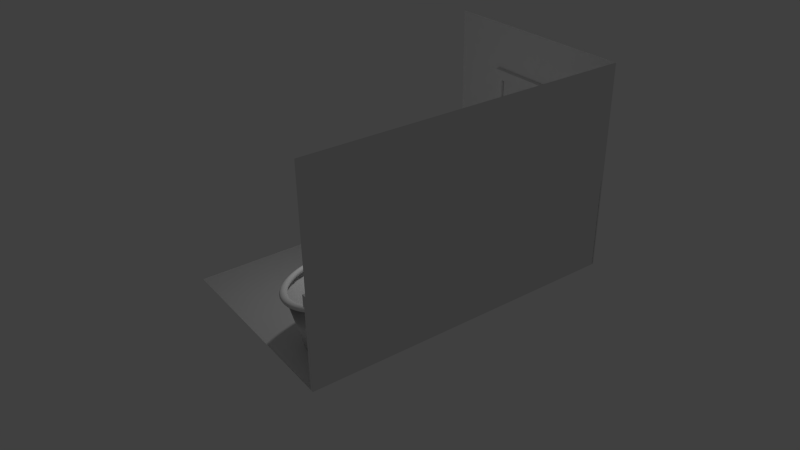 # Source: bathroom_e.blend  (saved by Blender 2.66.0; exported with 4.5.12 LTS)
import bpy
from mathutils import Matrix  # noqa: F401  (used for matrix-valued properties, if any)

bpy.ops.wm.read_factory_settings(use_empty=True)
scene = bpy.context.scene
scene.name = 'Scene'

# ---- collections
col_collection_1 = bpy.data.collections.new('Collection 1'); scene.collection.children.link(col_collection_1)
col_collection_1.hide_render = True
col_collection_1.hide_viewport = True
col_collection_2 = bpy.data.collections.new('Collection 2'); scene.collection.children.link(col_collection_2)
col_collection_3 = bpy.data.collections.new('Collection 3'); scene.collection.children.link(col_collection_3)
col_collection_4 = bpy.data.collections.new('Collection 4'); scene.collection.children.link(col_collection_4)
col_collection_4.hide_render = True
col_collection_4.hide_viewport = True
col_collection_6 = bpy.data.collections.new('Collection 6'); scene.collection.children.link(col_collection_6)
col_collection_11 = bpy.data.collections.new('Collection 11'); scene.collection.children.link(col_collection_11)
col_collection_12 = bpy.data.collections.new('Collection 12'); scene.collection.children.link(col_collection_12)
col_collection_12.hide_render = True
col_collection_12.hide_viewport = True
col_collection_20 = bpy.data.collections.new('Collection 20'); scene.collection.children.link(col_collection_20)

# ---- materials (node trees are filled in below, after node groups)
mat_painted_wall_w = bpy.data.materials.new('painted_wall_w')
mat_painted_wall_w.alpha_threshold = 0.0
mat_painted_wall_w.use_transparent_shadow = False
mat_painted_wall_w.roughness = 0.5
mat_painted_wall_w.line_color = (0.0, 0.0, 0.0, 1.0)
mat_wall_e = bpy.data.materials.new('wall_e')
mat_wall_e.alpha_threshold = 0.0
mat_wall_e.use_transparent_shadow = False
mat_wall_e.roughness = 0.5
mat_wall_e.specular_intensity = 0.0
mat_wall_e.line_color = (0.0, 0.0, 0.0, 1.0)
mat_pinated_wall_e = bpy.data.materials.new('pinated_wall_e')
mat_pinated_wall_e.alpha_threshold = 0.0
mat_pinated_wall_e.use_transparent_shadow = False
mat_pinated_wall_e.roughness = 0.5
mat_pinated_wall_e.line_color = (0.0, 0.0, 0.0, 1.0)
mat_wall_w = bpy.data.materials.new('wall_w')
mat_wall_w.alpha_threshold = 0.0
mat_wall_w.use_transparent_shadow = False
mat_wall_w.roughness = 0.5
mat_wall_w.line_color = (0.0, 0.0, 0.0, 1.0)
mat_bathtub = bpy.data.materials.new('bathtub')
mat_bathtub.alpha_threshold = 0.0
mat_bathtub.use_transparent_shadow = False
mat_bathtub.roughness = 0.5
mat_bathtub.specular_intensity = 0.0
mat_bathtub.line_color = (0.0, 0.0, 0.0, 1.0)
mat_door = bpy.data.materials.new('door')
mat_door.alpha_threshold = 0.0
mat_door.use_transparent_shadow = False
mat_door.roughness = 0.5
mat_door.line_color = (0.0, 0.0, 0.0, 1.0)
mat_painted_wall_s = bpy.data.materials.new('painted_wall_s')
mat_painted_wall_s.alpha_threshold = 0.0
mat_painted_wall_s.use_transparent_shadow = False
mat_painted_wall_s.roughness = 0.5
mat_painted_wall_s.line_color = (0.0, 0.0, 0.0, 1.0)
mat_wall_s = bpy.data.materials.new('wall_s')
mat_wall_s.alpha_threshold = 0.0
mat_wall_s.use_transparent_shadow = False
mat_wall_s.roughness = 0.5
mat_wall_s.line_color = (0.0, 0.0, 0.0, 1.0)
mat_painted_wall_n = bpy.data.materials.new('painted_wall_n')
mat_painted_wall_n.alpha_threshold = 0.0
mat_painted_wall_n.use_transparent_shadow = False
mat_painted_wall_n.roughness = 0.5
mat_painted_wall_n.line_color = (0.0, 0.0, 0.0, 1.0)
mat_wall_n = bpy.data.materials.new('wall_n')
mat_wall_n.alpha_threshold = 0.0
mat_wall_n.use_transparent_shadow = False
mat_wall_n.roughness = 0.5
mat_wall_n.line_color = (0.0, 0.0, 0.0, 1.0)
mat_floor = bpy.data.materials.new('floor')
mat_floor.alpha_threshold = 0.0
mat_floor.use_transparent_shadow = False
mat_floor.roughness = 0.5
mat_floor.specular_intensity = 0.0
mat_floor.line_color = (0.0, 0.0, 0.0, 1.0)
mat_ceiling = bpy.data.materials.new('ceiling')
mat_ceiling.alpha_threshold = 0.0
mat_ceiling.use_transparent_shadow = False
mat_ceiling.roughness = 0.5
mat_ceiling.line_color = (0.0, 0.0, 0.0, 1.0)

# ---- material node trees

# ---- world
world_world = bpy.data.worlds.new('World'); scene.world = world_world
world_world.color = (0.05088, 0.05088, 0.05088)
world_world.use_sun_shadow = False
world_world.sun_shadow_jitter_overblur = 0.0
world_world.cycles.sampling_method = 'MANUAL'
world_world.cycles.sample_map_resolution = 256

# ---- cameras
cam_camera = bpy.data.cameras.new('Camera')
cam_camera.clip_end = 100.0
cam_camera.lens = 35.0
cam_camera.sensor_width = 32.0
cam_camera.sensor_height = 18.0
cam_camera.ortho_scale = 7.314
cam_camera.dof.focus_distance = 0.0
cam_camera.dof.aperture_fstop = 128.0

# ---- lights
light_lamp = bpy.data.lights.new('Lamp', 'POINT')
light_lamp.transmission_factor = 0.0
light_lamp.cutoff_distance = 30.0
light_lamp.energy = 100.0
light_lamp.shadow_buffer_clip_start = 1.001
light_lamp.shadow_soft_size = 0.1
light_lamp.shadow_maximum_resolution = 0.006
light_lamp.use_absolute_resolution = True
light_lamp.cycles.use_multiple_importance_sampling = False

# ---- meshes
me_cube_006 = bpy.data.meshes.new('Cube.006')
me_cube_006.from_pydata([(-1.0, -1.0, -1.0), (-1.0, 1.0, -1.0), (1.0, 1.0, -1.0), (1.0, -1.0, -1.0), (-1.0, -1.0, 1.0), (-1.0, 1.0, 1.0), (1.0, 1.0, 1.0), (1.0, -1.0, 1.0), (-1.0, 1.0, 0.75), (-1.0, -1.0, 0.75), (1.0, 1.0, 0.75), (1.0, -1.0, 0.75), (1.0, 2.151, 0.75), (-1.0, 2.151, 0.75), (1.0, 2.151, 1.0), (-1.0, 2.151, 1.0)], [], [(9, 8, 1, 0), (8, 10, 2, 1), (10, 11, 3, 2), (11, 9, 0, 3), (0, 1, 2, 3), (7, 6, 5, 4), (4, 5, 8, 9), (10, 8, 13, 12), (6, 7, 11, 10), (7, 4, 9, 11), (8, 5, 15, 13), (6, 10, 12, 14), (15, 14, 12, 13), (5, 6, 14, 15)])
_uv = me_cube_006.uv_layers.new(name='UVMap')
_uv.uv.foreach_set('vector', [0.625, 0.25, 0.625, 8.659e-05, 0.75, 8.659e-05, 0.75, 0.25, 1.0, 0.875, 0.0, 0.875, 0.0, 0.0, 1.0, 0.0, 0.625, 0.75, 0.625, 0.5, 0.75, 0.5, 0.75, 0.75, 0.625, 0.5, 0.625, 0.25, 0.75, 0.25, 0.75, 0.5, 0.75, 0.25, 0.9999, 0.25, 0.9999, 0.5, 0.75, 0.5, 1.0, 0.8995, 1.0, 0.9449, 0.0, 0.9449, 0.0, 0.8995, 0.5, 0.25, 0.5, 8.659e-05, 0.625, 8.659e-05, 0.625, 0.25, 0.0, 0.5, 1.0, 0.5, 1.0, 0.5, 0.0, 0.5, 0.5, 0.75, 0.5, 0.5, 0.625, 0.5, 0.625, 0.75, 0.5, 0.5, 0.5, 0.25, 0.625, 0.25, 0.625, 0.5, 0.625, 8.659e-05, 0.5, 8.659e-05, 0.5, 8.659e-05, 0.625, 8.659e-05, 0.5, 0.75, 0.625, 0.75, 0.625, 0.75, 0.5, 0.75, 1.0, 0.9908, 0.0, 0.9908, 0.0, 0.8842, 1.0, 0.8842, 0.0, 0.9449, 1.0, 0.9449, 1.0, 0.971, 0.0, 0.971])
me_cube_006.materials.append(mat_painted_wall_w)
me_cube_006.use_remesh_preserve_volume = False
me_cube_006.use_remesh_preserve_attributes = False
me_cube_006.use_mirror_vertex_groups = False
me_cube_006.update()
me_cube_002 = bpy.data.meshes.new('Cube.002')
me_cube_002.from_pydata([(1.0, -1.0, -1.0), (-1.0, -1.0, -1.0), (1.0, -1.0, 1.0), (-1.0, -1.0, 1.0)], [], [(0, 1, 3, 2)])
_uv = me_cube_002.uv_layers.new(name='UVMap')
_uv.uv.foreach_set('vector', [0.0, 0.0, 1.0, 0.0, 1.0, 1.0, 5.071e-07, 1.0])
me_cube_002.materials.append(mat_wall_e)
me_cube_002.use_remesh_preserve_volume = False
me_cube_002.use_remesh_preserve_attributes = False
me_cube_002.use_mirror_vertex_groups = False
me_cube_002.update()
me_cube_007 = bpy.data.meshes.new('Cube.007')
me_cube_007.from_pydata([(-1.0, -1.0, -1.0), (-1.0, 1.0, -1.0), (1.0, 1.0, -1.0), (1.0, -1.0, -1.0), (-1.0, -1.0, 1.0), (-1.0, 1.0, 1.0), (1.0, 1.0, 1.0), (1.0, -1.0, 1.0), (-1.0, 1.0, 0.75), (-1.0, -1.0, 0.75), (1.0, 1.0, 0.75), (1.0, -1.0, 0.75), (1.0, 2.151, 0.75), (-1.0, 2.151, 0.75), (1.0, 2.151, 1.0), (-1.0, 2.151, 1.0)], [], [(9, 8, 1, 0), (8, 10, 2, 1), (10, 11, 3, 2), (11, 9, 0, 3), (0, 1, 2, 3), (7, 6, 5, 4), (4, 5, 8, 9), (10, 8, 13, 12), (6, 7, 11, 10), (7, 4, 9, 11), (8, 5, 15, 13), (6, 10, 12, 14), (15, 14, 12, 13), (5, 6, 14, 15)])
_uv = me_cube_007.uv_layers.new(name='UVMap')
_uv.uv.foreach_set('vector', [0.625, 0.25, 0.625, 8.659e-05, 0.75, 8.659e-05, 0.75, 0.25, 1.0, 0.875, 0.0, 0.875, 0.0, 0.0, 1.0, 0.0, 0.625, 0.75, 0.625, 0.5, 0.75, 0.5, 0.75, 0.75, 0.625, 0.5, 0.625, 0.25, 0.75, 0.25, 0.75, 0.5, 0.75, 0.25, 0.9999, 0.25, 0.9999, 0.5, 0.75, 0.5, 0.0, 0.9947, 0.0, 0.926, 1.0, 0.926, 1.0, 0.9947, 0.5, 0.25, 0.5, 8.659e-05, 0.625, 8.659e-05, 0.625, 0.25, 0.0, 0.5, 1.0, 0.5, 1.0, 0.5, 0.0, 0.5, 0.5, 0.75, 0.5, 0.5, 0.625, 0.5, 0.625, 0.75, 0.5, 0.5, 0.5, 0.25, 0.625, 0.25, 0.625, 0.5, 0.625, 8.659e-05, 0.5, 8.659e-05, 0.5, 8.659e-05, 0.625, 8.659e-05, 0.5, 0.75, 0.625, 0.75, 0.625, 0.75, 0.5, 0.75, 1.0, 0.9891, 0.0, 0.9891, 0.0, 0.8859, 1.0, 0.8859, 1.0, 0.926, 0.0, 0.926, 0.0, 0.8865, 1.0, 0.8865])
me_cube_007.materials.append(mat_pinated_wall_e)
me_cube_007.use_remesh_preserve_volume = False
me_cube_007.use_remesh_preserve_attributes = False
me_cube_007.use_mirror_vertex_groups = False
me_cube_007.update()
me_cube_004 = bpy.data.meshes.new('Cube.004')
me_cube_004.from_pydata([(1.0, 1.0, -1.0), (-1.0, 1.0, -1.0), (1.0, 1.0, 1.0), (-1.0, 1.0, 1.0)], [], [(2, 3, 1, 0)])
_uv = me_cube_004.uv_layers.new(name='UV coord')
_uv.uv.foreach_set('vector', [1.0, 1.0, 0.0, 1.0, 1.4e-07, 0.0, 1.0, 0.0])
me_cube_004.materials.append(mat_wall_w)
me_cube_004.use_remesh_preserve_volume = False
me_cube_004.use_remesh_preserve_attributes = False
me_cube_004.use_mirror_vertex_groups = False
me_cube_004.update()
me_circle = bpy.data.meshes.new('Circle')
me_circle.from_pydata([(-0.947, -0.2873, 0.0), (-0.765, 0.6278, 0.0), (0.2873, 0.947, 0.0), (0.947, 0.2873, 0.0), (0.765, -0.6278, 0.0), (-0.097, -0.9849, 0.0), (-0.8728, -0.4665, 0.0), (-0.8728, 0.4665, 0.0), (-0.097, 0.9849, 0.0), (0.097, 0.9849, 0.0), (0.8728, 0.4665, 0.0), (0.8728, -0.4665, 0.0), (0.097, -0.9849, 0.0), (-0.765, -0.6278, 0.0), (-0.947, 0.2873, 0.0), (-0.2873, 0.947, 0.0), (0.765, 0.6278, 0.0), (0.947, -0.2873, 0.0), (0.2873, -0.947, 0.0), (-0.6278, -0.765, 0.0), (-0.9849, 0.097, 0.0), (-0.4665, 0.8728, 0.0), (0.6278, 0.765, 0.0), (0.9849, -0.097, 0.0), (0.4665, -0.8728, 0.0), (-0.4665, -0.8728, 0.0), (-0.9849, -0.097, 0.0), (-0.6278, 0.765, 0.0), (0.4665, 0.8728, 0.0), (0.9849, 0.097, 0.0), (0.6278, -0.765, 0.0), (-0.2873, -0.947, 0.0), (-0.947, -0.2873, 0.1006), (-0.765, 0.6278, 0.1006), (0.2873, 0.947, 0.1006), (0.947, 0.2873, 0.1006), (0.765, -0.6278, 0.1006), (-0.097, -0.9849, 0.1006), (-0.8728, -0.4665, 0.1006), (-0.8728, 0.4665, 0.1006), (-0.097, 0.9849, 0.1006), (0.097, 0.9849, 0.1006), (0.8728, 0.4665, 0.1006), (0.8728, -0.4665, 0.1006), (0.097, -0.9849, 0.1006), (-0.765, -0.6278, 0.1006), (-0.947, 0.2873, 0.1006), (-0.2873, 0.947, 0.1006), (0.765, 0.6278, 0.1006), (0.947, -0.2873, 0.1006), (0.2873, -0.947, 0.1006), (-0.6278, -0.765, 0.1006), (-0.9849, 0.097, 0.1006), (-0.4665, 0.8728, 0.1006), (0.6278, 0.765, 0.1006), (0.9849, -0.097, 0.1006), (0.4665, -0.8728, 0.1006), (-0.4665, -0.8728, 0.1006), (-0.9849, -0.097, 0.1006), (-0.6278, 0.765, 0.1006), (0.4665, 0.8728, 0.1006), (0.9849, 0.097, 0.1006), (0.6278, -0.765, 0.1006), (-0.2873, -0.947, 0.1006), (0.9992, -0.3031, 0.05031), (-0.8071, 0.6624, 0.05031), (0.4408, -0.8247, 0.05031), (-0.09166, 0.9306, 0.05031), (0.8071, 0.6624, 0.05031), (-0.9992, -0.3031, 0.05031), (0.9306, -0.09166, 0.05031), (-0.8247, 0.4408, 0.05031), (-0.3031, -0.9992, 0.05031), (0.5932, 0.7229, 0.05031), (-0.8247, -0.4408, 0.05031), (0.6624, -0.8071, 0.05031), (-0.3031, 0.9992, 0.05031), (-0.09166, -0.9306, 0.05031), (1.039, 0.1023, 0.05031), (-0.9992, 0.3031, 0.05031), (0.7228, -0.5932, 0.05031), (-0.4408, 0.8247, 0.05031), (0.4922, 0.9209, 0.05031), (-0.8071, -0.6624, 0.05031), (0.8948, 0.2714, 0.05031), (-0.9306, 0.09166, 0.05031), (0.1023, -1.039, 0.05031), (0.2714, 0.8948, 0.05031), (-0.5932, -0.7228, 0.05031), (0.9209, -0.4922, 0.05031), (-0.6624, 0.8071, 0.05031), (0.2714, -0.8948, 0.05031), (0.9209, 0.4922, 0.05031), (-1.039, -0.1023, 0.05031), (0.8948, -0.2714, 0.05031), (-0.7228, 0.5932, 0.05031), (0.1023, 1.039, 0.05031), (-0.4922, -0.9209, 0.05031), (0.7228, 0.5932, 0.05031), (-0.8948, -0.2714, 0.05031), (0.4922, -0.9209, 0.05031), (-0.1023, 1.039, 0.05031), (-0.2714, -0.8948, 0.05031), (1.039, -0.1023, 0.05031), (-0.9209, 0.4922, 0.05031), (0.5932, -0.7228, 0.05031), (-0.2714, 0.8948, 0.05031), (0.6624, 0.8072, 0.05031), (-0.9209, -0.4922, 0.05031), (0.9306, 0.09166, 0.05031), (-0.8948, 0.2714, 0.05031), (-0.1023, -1.039, 0.05031), (0.4408, 0.8247, 0.05031), (-0.7228, -0.5932, 0.05031), (0.8071, -0.6624, 0.05031), (-0.4922, 0.9209, 0.05031), (0.09166, -0.9306, 0.05031), (0.9992, 0.3031, 0.05031), (-1.039, 0.1023, 0.05031), (0.8247, -0.4408, 0.05031), (-0.5932, 0.7228, 0.05031), (0.3031, 0.9992, 0.05031), (-0.6624, -0.8071, 0.05031), (0.8247, 0.4408, 0.05031), (-0.9306, -0.09166, 0.05031), (0.3031, -0.9992, 0.05031), (0.09166, 0.9306, 0.05031), (-0.4408, -0.8247, 0.05031), (-0.09299, 0.9442, 0.01258), (-0.2754, 0.9079, 0.01258), (-0.4472, 0.8367, 0.01258), (-0.6019, 0.7334, 0.01258), (-0.7334, 0.6019, 0.01258), (-0.8367, 0.4472, 0.01258), (-0.9079, 0.2754, 0.01258), (-0.9442, 0.09299, 0.01258), (-0.9442, -0.09299, 0.01258), (-0.9079, -0.2754, 0.01258), (-0.8367, -0.4472, 0.01258), (-0.7334, -0.6019, 0.01258), (-0.6019, -0.7334, 0.01258), (-0.4472, -0.8367, 0.01258), (-0.2754, -0.9079, 0.01258), (-0.09299, -0.9442, 0.01258), (0.09299, -0.9442, 0.01258), (0.2754, -0.9079, 0.01258), (0.4472, -0.8367, 0.01258), (0.6019, -0.7334, 0.01258), (0.7334, -0.6019, 0.01258), (0.8367, -0.4472, 0.01258), (0.9079, -0.2754, 0.01258), (0.9442, -0.09299, 0.01258), (0.9442, 0.09299, 0.01258), (0.9079, 0.2754, 0.01258), (0.8367, 0.4472, 0.01258), (0.7334, 0.6019, 0.01258), (0.6019, 0.7334, 0.01258), (0.4472, 0.8367, 0.01258), (0.2754, 0.9079, 0.01258), (0.09299, 0.9442, 0.01258), (-0.101, 1.026, 0.01258), (-0.2991, 0.9862, 0.01258), (-0.4858, 0.9088, 0.01258), (-0.6538, 0.7966, 0.01258), (-0.7966, 0.6538, 0.01258), (-0.9088, 0.4858, 0.01258), (-0.9862, 0.2991, 0.01258), (-1.026, 0.101, 0.01258), (-1.026, -0.101, 0.01258), (-0.9862, -0.2991, 0.01258), (-0.9088, -0.4858, 0.01258), (-0.7966, -0.6538, 0.01258), (-0.6538, -0.7966, 0.01258), (-0.4858, -0.9088, 0.01258), (-0.2991, -0.9862, 0.01258), (-0.101, -1.026, 0.01258), (0.101, -1.026, 0.01258), (0.2991, -0.9862, 0.01258), (0.4858, -0.9088, 0.01258), (0.6538, -0.7966, 0.01258), (0.7966, -0.6538, 0.01258), (0.9088, -0.4858, 0.01258), (0.9862, -0.2991, 0.01258), (1.026, -0.101, 0.01258), (1.026, 0.101, 0.01258), (0.9862, 0.2991, 0.01258), (0.9088, 0.4858, 0.01258), (0.7966, 0.6538, 0.01258), (0.6538, 0.7966, 0.01258), (0.4858, 0.9088, 0.01258), (0.2991, 0.9862, 0.01258), (0.101, 1.026, 0.01258), (-0.9143, -0.3787, 0.0), (-0.9706, -0.1931, 0.0), (-0.8229, 0.5498, 0.0), (-0.6998, 0.6998, 0.0), (0.1931, 0.9706, 0.0), (0.3787, 0.9143, 0.0), (0.9143, 0.3787, 0.0), (0.9706, 0.1931, 0.0), (0.8229, -0.5498, 0.0), (0.6998, -0.6998, 0.0), (3.222e-07, -0.9896, 0.0), (-0.1931, -0.9706, 0.0), (-0.8229, -0.5498, 0.0), (-0.9143, 0.3787, 0.0), (-0.1931, 0.9706, 0.0), (-1.881e-07, 0.9896, 0.0), (0.8229, 0.5498, 0.0), (0.9143, -0.3787, 0.0), (0.1931, -0.9706, 0.0), (-0.6998, -0.6998, 0.0), (-0.9706, 0.1931, 0.0), (-0.3787, 0.9143, 0.0), (0.6998, 0.6998, 0.0), (0.9706, -0.1931, 0.0), (0.3787, -0.9143, 0.0), (-0.5498, -0.8229, 0.0), (-0.9896, 7.637e-08, 0.0), (-0.5498, 0.8229, 0.0), (0.5498, 0.8229, 0.0), (0.9896, 9.593e-07, 0.0), (0.5498, -0.8229, 0.0), (-0.3787, -0.9143, 0.0), (-0.09299, 0.9442, 0.08805), (-0.2754, 0.9079, 0.08805), (-0.4472, 0.8367, 0.08805), (-0.6019, 0.7334, 0.08805), (-0.7334, 0.6019, 0.08805), (-0.8367, 0.4472, 0.08805), (-0.9079, 0.2754, 0.08805), (-0.9442, 0.09299, 0.08805), (-0.9442, -0.09299, 0.08805), (-0.9079, -0.2754, 0.08805), (-0.8367, -0.4472, 0.08805), (-0.7334, -0.6019, 0.08805), (-0.6019, -0.7334, 0.08805), (-0.4472, -0.8367, 0.08805), (-0.2754, -0.9079, 0.08805), (-0.09299, -0.9442, 0.08805), (0.09299, -0.9442, 0.08805), (0.2754, -0.9079, 0.08805), (0.4472, -0.8367, 0.08805), (0.6019, -0.7334, 0.08805), (0.7334, -0.6019, 0.08805), (0.8367, -0.4472, 0.08805), (0.9079, -0.2754, 0.08805), (0.9442, -0.09299, 0.08805), (0.9442, 0.09299, 0.08805), (0.9079, 0.2754, 0.08805), (0.8367, 0.4472, 0.08805), (0.7334, 0.6019, 0.08805), (0.6019, 0.7334, 0.08805), (0.4472, 0.8367, 0.08805), (0.2754, 0.9079, 0.08805), (0.09299, 0.9442, 0.08805), (-0.101, 1.026, 0.08805), (-0.2991, 0.9862, 0.08805), (-0.4858, 0.9088, 0.08805), (-0.6538, 0.7966, 0.08805), (-0.7966, 0.6538, 0.08805), (-0.9088, 0.4858, 0.08805), (-0.9862, 0.2991, 0.08805), (-1.026, 0.101, 0.08805), (-1.026, -0.101, 0.08805), (-0.9862, -0.2991, 0.08805), (-0.9088, -0.4858, 0.08805), (-0.7966, -0.6538, 0.08805), (-0.6538, -0.7966, 0.08805), (-0.4858, -0.9088, 0.08805), (-0.2991, -0.9862, 0.08805), (-0.101, -1.026, 0.08805), (0.101, -1.026, 0.08805), (0.2991, -0.9862, 0.08805), (0.4858, -0.9088, 0.08805), (0.6538, -0.7966, 0.08805), (0.7966, -0.6538, 0.08805), (0.9088, -0.4858, 0.08805), (0.9862, -0.2991, 0.08805), (1.026, -0.101, 0.08805), (1.026, 0.101, 0.08805), (0.9862, 0.2991, 0.08805), (0.9088, 0.4858, 0.08805), (0.7966, 0.6538, 0.08805), (0.6538, 0.7966, 0.08805), (0.4858, 0.9088, 0.08805), (0.2991, 0.9862, 0.08805), (0.101, 1.026, 0.08805), (-0.9143, -0.3787, 0.1006), (-0.9706, -0.1931, 0.1006), (-0.8229, 0.5498, 0.1006), (-0.6998, 0.6998, 0.1006), (0.1931, 0.9706, 0.1006), (0.3787, 0.9143, 0.1006), (0.9143, 0.3787, 0.1006), (0.9706, 0.1931, 0.1006), (0.8229, -0.5498, 0.1006), (0.6998, -0.6998, 0.1006), (3.222e-07, -0.9896, 0.1006), (-0.1931, -0.9706, 0.1006), (-0.8229, -0.5498, 0.1006), (-0.9143, 0.3787, 0.1006), (-0.1931, 0.9706, 0.1006), (-1.881e-07, 0.9896, 0.1006), (0.8229, 0.5498, 0.1006), (0.9143, -0.3787, 0.1006), (0.1931, -0.9706, 0.1006), (-0.6998, -0.6998, 0.1006), (-0.9706, 0.1931, 0.1006), (-0.3787, 0.9143, 0.1006), (0.6998, 0.6998, 0.1006), (0.9706, -0.1931, 0.1006), (0.3787, -0.9143, 0.1006), (-0.5498, -0.8229, 0.1006), (-0.9896, 7.823e-08, 0.1006), (-0.5498, 0.8229, 0.1006), (0.5498, 0.8229, 0.1006), (0.9896, 9.574e-07, 0.1006), (0.5498, -0.8229, 0.1006), (-0.3787, -0.9143, 0.1006), (0.9647, -0.3996, 0.05031), (1.024, -0.2037, 0.05031), (-0.7383, 0.7383, 0.05031), (-0.8682, 0.5801, 0.05031), (0.5195, -0.7775, 0.05031), (0.3579, -0.8639, 0.05031), (-0.1824, 0.9172, 0.05031), (-1.807e-07, 0.9351, 0.05031), (0.8682, 0.5801, 0.05031), (0.7383, 0.7383, 0.05031), (-1.024, -0.2037, 0.05031), (-0.9647, -0.3996, 0.05031), (0.9351, 9.201e-07, 0.05031), (0.9172, -0.1824, 0.05031), (-0.8639, 0.3579, 0.05031), (-0.7775, 0.5195, 0.05031), (-0.3996, -0.9647, 0.05031), (-0.2037, -1.024, 0.05031), (0.5195, 0.7775, 0.05031), (0.6612, 0.6612, 0.05031), (-0.7775, -0.5195, 0.05031), (-0.8639, -0.3579, 0.05031), (0.5801, -0.8682, 0.05031), (0.7383, -0.7383, 0.05031), (-0.2037, 1.024, 0.05031), (-0.3996, 0.9647, 0.05031), (2.98e-07, -0.9351, 0.05031), (-0.1824, -0.9172, 0.05031), (1.044, 9.947e-07, 0.05031), (1.024, 0.2037, 0.05031), (-0.9647, 0.3996, 0.05031), (-1.024, 0.2037, 0.05031), (0.7775, -0.5195, 0.05031), (0.6612, -0.6612, 0.05031), (-0.5195, 0.7775, 0.05031), (-0.3579, 0.8639, 0.05031), (0.5801, 0.8682, 0.05031), (0.3996, 0.9647, 0.05031), (-0.8682, -0.5801, 0.05031), (-0.7383, -0.7383, 0.05031), (0.8639, 0.3579, 0.05031), (0.9172, 0.1824, 0.05031), (-0.9351, 8.941e-08, 0.05031), (-0.9172, 0.1824, 0.05031), (3.446e-07, -1.044, 0.05031), (0.2037, -1.024, 0.05031), (0.1824, 0.9172, 0.05031), (0.3579, 0.8639, 0.05031), (-0.5195, -0.7775, 0.05031), (-0.6612, -0.6612, 0.05031), (0.8682, -0.5801, 0.05031), (-0.5801, 0.8682, 0.05031), (0.1824, -0.9172, 0.05031), (0.9647, 0.3996, 0.05031), (-1.044, 6.519e-08, 0.05031), (0.8639, -0.3579, 0.05031), (-0.6612, 0.6612, 0.05031), (0.2037, 1.024, 0.05031), (-1.956e-07, 1.044, 0.05031), (-0.5801, -0.8682, 0.05031), (0.7775, 0.5195, 0.05031), (-0.9172, -0.1824, 0.05031), (0.3996, -0.9647, 0.05031), (-0.3579, -0.8639, 0.05031), (-1.833e-07, 0.9488, 0.01258), (-0.1851, 0.9305, 0.01258), (-0.3631, 0.8765, 0.01258), (-0.5271, 0.7889, 0.01258), (-0.6709, 0.6709, 0.01258), (-0.7889, 0.5271, 0.01258), (-0.8765, 0.3631, 0.01258), (-0.9305, 0.1851, 0.01258), (-0.9488, 8.535e-08, 0.01258), (-0.9305, -0.1851, 0.01258), (-0.8765, -0.3631, 0.01258), (-0.7889, -0.5271, 0.01258), (-0.6709, -0.6709, 0.01258), (-0.5271, -0.7889, 0.01258), (-0.3631, -0.8765, 0.01258), (-0.1851, -0.9305, 0.01258), (3.046e-07, -0.9488, 0.01258), (0.1851, -0.9305, 0.01258), (0.3631, -0.8765, 0.01258), (0.5271, -0.7889, 0.01258), (0.6709, -0.6709, 0.01258), (0.7889, -0.5271, 0.01258), (0.8765, -0.3631, 0.01258), (0.9305, -0.1851, 0.01258), (0.9488, 9.304e-07, 0.01258), (0.9305, 0.1851, 0.01258), (0.8765, 0.3631, 0.01258), (0.7889, 0.5271, 0.01258), (0.6709, 0.6709, 0.01258), (0.5271, 0.7889, 0.01258), (0.3631, 0.8765, 0.01258), (0.1851, 0.9305, 0.01258), (-1.932e-07, 1.031, 0.01258), (-0.201, 1.011, 0.01258), (-0.3944, 0.9521, 0.01258), (-0.5725, 0.8569, 0.01258), (-0.7287, 0.7287, 0.01258), (-0.8569, 0.5725, 0.01258), (-0.9521, 0.3944, 0.01258), (-1.011, 0.201, 0.01258), (-1.031, 6.803e-08, 0.01258), (-1.011, -0.201, 0.01258), (-0.9521, -0.3944, 0.01258), (-0.8569, -0.5725, 0.01258), (-0.7287, -0.7287, 0.01258), (-0.5725, -0.8569, 0.01258), (-0.3944, -0.9521, 0.01258), (-0.201, -1.011, 0.01258), (3.382e-07, -1.031, 0.01258), (0.201, -1.011, 0.01258), (0.3944, -0.9521, 0.01258), (0.5725, -0.8569, 0.01258), (0.7287, -0.7287, 0.01258), (0.8569, -0.5725, 0.01258), (0.9521, -0.3944, 0.01258), (1.011, -0.201, 0.01258), (1.031, 9.865e-07, 0.01258), (1.011, 0.2011, 0.01258), (0.9521, 0.3944, 0.01258), (0.8569, 0.5725, 0.01258), (0.7287, 0.7287, 0.01258), (0.5725, 0.8569, 0.01258), (0.3944, 0.9521, 0.01258), (0.201, 1.011, 0.01258), (-1.833e-07, 0.9488, 0.08805), (-0.1851, 0.9305, 0.08805), (-0.3631, 0.8765, 0.08805), (-0.5271, 0.7889, 0.08805), (-0.6709, 0.6709, 0.08805), (-0.7889, 0.5271, 0.08805), (-0.8765, 0.3631, 0.08805), (-0.9305, 0.1851, 0.08805), (-0.9488, 8.581e-08, 0.08805), (-0.9305, -0.1851, 0.08805), (-0.8765, -0.3631, 0.08805), (-0.7889, -0.5271, 0.08805), (-0.6709, -0.6709, 0.08805), (-0.5271, -0.7889, 0.08805), (-0.3631, -0.8765, 0.08805), (-0.1851, -0.9305, 0.08805), (3.046e-07, -0.9488, 0.08805), (0.1851, -0.9305, 0.08805), (0.3631, -0.8765, 0.08805), (0.5271, -0.7889, 0.08805), (0.6709, -0.6709, 0.08805), (0.7889, -0.5271, 0.08805), (0.8765, -0.3631, 0.08805), (0.9305, -0.1851, 0.08805), (0.9488, 9.299e-07, 0.08805), (0.9305, 0.1851, 0.08805), (0.8765, 0.3631, 0.08805), (0.7889, 0.5271, 0.08805), (0.6709, 0.6709, 0.08805), (0.5271, 0.7889, 0.08805), (0.3631, 0.8765, 0.08805), (0.1851, 0.9305, 0.08805), (-1.932e-07, 1.031, 0.08805), (-0.201, 1.011, 0.08805), (-0.3944, 0.9521, 0.08805), (-0.5725, 0.8569, 0.08805), (-0.7287, 0.7287, 0.08805), (-0.8569, 0.5725, 0.08805), (-0.9521, 0.3944, 0.08805), (-1.011, 0.201, 0.08805), (-1.031, 6.85e-08, 0.08805), (-1.011, -0.201, 0.08805), (-0.9521, -0.3944, 0.08805), (-0.8569, -0.5725, 0.08805), (-0.7287, -0.7287, 0.08805), (-0.5725, -0.8569, 0.08805), (-0.3944, -0.9521, 0.08805), (-0.201, -1.011, 0.08805), (3.382e-07, -1.031, 0.08805), (0.201, -1.011, 0.08805), (0.3944, -0.9521, 0.08805), (0.5725, -0.8569, 0.08805), (0.7287, -0.7287, 0.08805), (0.8569, -0.5725, 0.08805), (0.9521, -0.3944, 0.08805), (1.011, -0.201, 0.08805), (1.031, 9.86e-07, 0.08805), (1.011, 0.2011, 0.08805), (0.9521, 0.3944, 0.08805), (0.8569, 0.5725, 0.08805), (0.7287, 0.7287, 0.08805), (0.5725, 0.8569, 0.08805), (0.3944, 0.9521, 0.08805), (0.201, 1.011, 0.08805)], [], [(0, 137, 393, 193), (0, 193, 425, 169), (0, 169, 426, 192), (0, 192, 394, 137), (1, 132, 388, 195), (1, 195, 420, 164), (1, 164, 421, 194), (1, 194, 389, 132), (2, 158, 414, 197), (2, 197, 446, 190), (2, 190, 447, 196), (2, 196, 415, 158), (3, 153, 409, 199), (3, 199, 441, 185), (3, 185, 442, 198), (3, 198, 410, 153), (4, 148, 404, 201), (4, 201, 436, 180), (4, 180, 437, 200), (4, 200, 405, 148), (5, 143, 399, 203), (5, 203, 431, 175), (5, 175, 432, 202), (5, 202, 400, 143), (6, 138, 394, 192), (6, 192, 426, 170), (6, 170, 427, 204), (6, 204, 395, 138), (7, 133, 389, 194), (7, 194, 421, 165), (7, 165, 422, 205), (7, 205, 390, 133), (8, 128, 384, 207), (8, 207, 416, 160), (8, 160, 417, 206), (8, 206, 385, 128), (9, 159, 415, 196), (9, 196, 447, 191), (9, 191, 416, 207), (9, 207, 384, 159), (10, 154, 410, 198), (10, 198, 442, 186), (10, 186, 443, 208), (10, 208, 411, 154), (11, 149, 405, 200), (11, 200, 437, 181), (11, 181, 438, 209), (11, 209, 406, 149), (12, 144, 400, 202), (12, 202, 432, 176), (12, 176, 433, 210), (12, 210, 401, 144), (13, 139, 395, 204), (13, 204, 427, 171), (13, 171, 428, 211), (13, 211, 396, 139), (14, 134, 390, 205), (14, 205, 422, 166), (14, 166, 423, 212), (14, 212, 391, 134), (15, 129, 385, 206), (15, 206, 417, 161), (15, 161, 418, 213), (15, 213, 386, 129), (16, 155, 411, 208), (16, 208, 443, 187), (16, 187, 444, 214), (16, 214, 412, 155), (17, 150, 406, 209), (17, 209, 438, 182), (17, 182, 439, 215), (17, 215, 407, 150), (18, 145, 401, 210), (18, 210, 433, 177), (18, 177, 434, 216), (18, 216, 402, 145), (19, 140, 396, 211), (19, 211, 428, 172), (19, 172, 429, 217), (19, 217, 397, 140), (20, 135, 391, 212), (20, 212, 423, 167), (20, 167, 424, 218), (20, 218, 392, 135), (21, 130, 386, 213), (21, 213, 418, 162), (21, 162, 419, 219), (21, 219, 387, 130), (22, 156, 412, 214), (22, 214, 444, 188), (22, 188, 445, 220), (22, 220, 413, 156), (23, 151, 407, 215), (23, 215, 439, 183), (23, 183, 440, 221), (23, 221, 408, 151), (24, 146, 402, 216), (24, 216, 434, 178), (24, 178, 435, 222), (24, 222, 403, 146), (25, 141, 397, 217), (25, 217, 429, 173), (25, 173, 430, 223), (25, 223, 398, 141), (26, 136, 392, 218), (26, 218, 424, 168), (26, 168, 425, 193), (26, 193, 393, 136), (27, 131, 387, 219), (27, 219, 419, 163), (27, 163, 420, 195), (27, 195, 388, 131), (28, 157, 413, 220), (28, 220, 445, 189), (28, 189, 446, 197), (28, 197, 414, 157), (29, 152, 408, 221), (29, 221, 440, 184), (29, 184, 441, 199), (29, 199, 409, 152), (30, 147, 403, 222), (30, 222, 435, 179), (30, 179, 436, 201), (30, 201, 404, 147), (31, 142, 398, 223), (31, 223, 430, 174), (31, 174, 431, 203), (31, 203, 399, 142), (32, 289, 457, 233), (32, 233, 458, 288), (32, 288, 490, 265), (32, 265, 489, 289), (33, 291, 452, 228), (33, 228, 453, 290), (33, 290, 485, 260), (33, 260, 484, 291), (34, 293, 478, 254), (34, 254, 479, 292), (34, 292, 511, 286), (34, 286, 510, 293), (35, 295, 473, 249), (35, 249, 474, 294), (35, 294, 506, 281), (35, 281, 505, 295), (36, 297, 468, 244), (36, 244, 469, 296), (36, 296, 501, 276), (36, 276, 500, 297), (37, 299, 463, 239), (37, 239, 464, 298), (37, 298, 496, 271), (37, 271, 495, 299), (38, 288, 458, 234), (38, 234, 459, 300), (38, 300, 491, 266), (38, 266, 490, 288), (39, 290, 453, 229), (39, 229, 454, 301), (39, 301, 486, 261), (39, 261, 485, 290), (40, 303, 448, 224), (40, 224, 449, 302), (40, 302, 481, 256), (40, 256, 480, 303), (41, 292, 479, 255), (41, 255, 448, 303), (41, 303, 480, 287), (41, 287, 511, 292), (42, 294, 474, 250), (42, 250, 475, 304), (42, 304, 507, 282), (42, 282, 506, 294), (43, 296, 469, 245), (43, 245, 470, 305), (43, 305, 502, 277), (43, 277, 501, 296), (44, 298, 464, 240), (44, 240, 465, 306), (44, 306, 497, 272), (44, 272, 496, 298), (45, 300, 459, 235), (45, 235, 460, 307), (45, 307, 492, 267), (45, 267, 491, 300), (46, 301, 454, 230), (46, 230, 455, 308), (46, 308, 487, 262), (46, 262, 486, 301), (47, 302, 449, 225), (47, 225, 450, 309), (47, 309, 482, 257), (47, 257, 481, 302), (48, 304, 475, 251), (48, 251, 476, 310), (48, 310, 508, 283), (48, 283, 507, 304), (49, 305, 470, 246), (49, 246, 471, 311), (49, 311, 503, 278), (49, 278, 502, 305), (50, 306, 465, 241), (50, 241, 466, 312), (50, 312, 498, 273), (50, 273, 497, 306), (51, 307, 460, 236), (51, 236, 461, 313), (51, 313, 493, 268), (51, 268, 492, 307), (52, 308, 455, 231), (52, 231, 456, 314), (52, 314, 488, 263), (52, 263, 487, 308), (53, 309, 450, 226), (53, 226, 451, 315), (53, 315, 483, 258), (53, 258, 482, 309), (54, 310, 476, 252), (54, 252, 477, 316), (54, 316, 509, 284), (54, 284, 508, 310), (55, 311, 471, 247), (55, 247, 472, 317), (55, 317, 504, 279), (55, 279, 503, 311), (56, 312, 466, 242), (56, 242, 467, 318), (56, 318, 499, 274), (56, 274, 498, 312), (57, 313, 461, 237), (57, 237, 462, 319), (57, 319, 494, 269), (57, 269, 493, 313), (58, 314, 456, 232), (58, 232, 457, 289), (58, 289, 489, 264), (58, 264, 488, 314), (59, 315, 451, 227), (59, 227, 452, 291), (59, 291, 484, 259), (59, 259, 483, 315), (60, 316, 477, 253), (60, 253, 478, 293), (60, 293, 510, 285), (60, 285, 509, 316), (61, 317, 472, 248), (61, 248, 473, 295), (61, 295, 505, 280), (61, 280, 504, 317), (62, 318, 467, 243), (62, 243, 468, 297), (62, 297, 500, 275), (62, 275, 499, 318), (63, 319, 462, 238), (63, 238, 463, 299), (63, 299, 495, 270), (63, 270, 494, 319), (64, 321, 439, 182), (64, 182, 438, 320), (64, 320, 502, 278), (64, 278, 503, 321), (65, 323, 421, 164), (65, 164, 420, 322), (65, 322, 484, 260), (65, 260, 485, 323), (66, 325, 402, 146), (66, 146, 403, 324), (66, 324, 467, 242), (66, 242, 466, 325), (67, 327, 384, 128), (67, 128, 385, 326), (67, 326, 449, 224), (67, 224, 448, 327), (68, 329, 444, 187), (68, 187, 443, 328), (68, 328, 507, 283), (68, 283, 508, 329), (69, 331, 426, 169), (69, 169, 425, 330), (69, 330, 489, 265), (69, 265, 490, 331), (70, 333, 407, 151), (70, 151, 408, 332), (70, 332, 472, 247), (70, 247, 471, 333), (71, 335, 389, 133), (71, 133, 390, 334), (71, 334, 454, 229), (71, 229, 453, 335), (72, 337, 431, 174), (72, 174, 430, 336), (72, 336, 494, 270), (72, 270, 495, 337), (73, 339, 412, 156), (73, 156, 413, 338), (73, 338, 477, 252), (73, 252, 476, 339), (74, 341, 394, 138), (74, 138, 395, 340), (74, 340, 459, 234), (74, 234, 458, 341), (75, 343, 436, 179), (75, 179, 435, 342), (75, 342, 499, 275), (75, 275, 500, 343), (76, 345, 418, 161), (76, 161, 417, 344), (76, 344, 481, 257), (76, 257, 482, 345), (77, 347, 399, 143), (77, 143, 400, 346), (77, 346, 464, 239), (77, 239, 463, 347), (78, 349, 441, 184), (78, 184, 440, 348), (78, 348, 504, 280), (78, 280, 505, 349), (79, 351, 423, 166), (79, 166, 422, 350), (79, 350, 486, 262), (79, 262, 487, 351), (80, 353, 404, 148), (80, 148, 405, 352), (80, 352, 469, 244), (80, 244, 468, 353), (81, 355, 386, 130), (81, 130, 387, 354), (81, 354, 451, 226), (81, 226, 450, 355), (82, 357, 446, 189), (82, 189, 445, 356), (82, 356, 509, 285), (82, 285, 510, 357), (83, 359, 428, 171), (83, 171, 427, 358), (83, 358, 491, 267), (83, 267, 492, 359), (84, 361, 409, 153), (84, 153, 410, 360), (84, 360, 474, 249), (84, 249, 473, 361), (85, 363, 391, 135), (85, 135, 392, 362), (85, 362, 456, 231), (85, 231, 455, 363), (86, 365, 433, 176), (86, 176, 432, 364), (86, 364, 496, 272), (86, 272, 497, 365), (87, 367, 414, 158), (87, 158, 415, 366), (87, 366, 479, 254), (87, 254, 478, 367), (88, 369, 396, 140), (88, 140, 397, 368), (88, 368, 461, 236), (88, 236, 460, 369), (89, 320, 438, 181), (89, 181, 437, 370), (89, 370, 501, 277), (89, 277, 502, 320), (90, 322, 420, 163), (90, 163, 419, 371), (90, 371, 483, 259), (90, 259, 484, 322), (91, 372, 401, 145), (91, 145, 402, 325), (91, 325, 466, 241), (91, 241, 465, 372), (92, 328, 443, 186), (92, 186, 442, 373), (92, 373, 506, 282), (92, 282, 507, 328), (93, 330, 425, 168), (93, 168, 424, 374), (93, 374, 488, 264), (93, 264, 489, 330), (94, 375, 406, 150), (94, 150, 407, 333), (94, 333, 471, 246), (94, 246, 470, 375), (95, 376, 388, 132), (95, 132, 389, 335), (95, 335, 453, 228), (95, 228, 452, 376), (96, 378, 416, 191), (96, 191, 447, 377), (96, 377, 511, 287), (96, 287, 480, 378), (97, 336, 430, 173), (97, 173, 429, 379), (97, 379, 493, 269), (97, 269, 494, 336), (98, 380, 411, 155), (98, 155, 412, 339), (98, 339, 476, 251), (98, 251, 475, 380), (99, 381, 393, 137), (99, 137, 394, 341), (99, 341, 458, 233), (99, 233, 457, 381), (100, 342, 435, 178), (100, 178, 434, 382), (100, 382, 498, 274), (100, 274, 499, 342), (101, 344, 417, 160), (101, 160, 416, 378), (101, 378, 480, 256), (101, 256, 481, 344), (102, 383, 398, 142), (102, 142, 399, 347), (102, 347, 463, 238), (102, 238, 462, 383), (103, 348, 440, 183), (103, 183, 439, 321), (103, 321, 503, 279), (103, 279, 504, 348), (104, 350, 422, 165), (104, 165, 421, 323), (104, 323, 485, 261), (104, 261, 486, 350), (105, 324, 403, 147), (105, 147, 404, 353), (105, 353, 468, 243), (105, 243, 467, 324), (106, 326, 385, 129), (106, 129, 386, 355), (106, 355, 450, 225), (106, 225, 449, 326), (107, 356, 445, 188), (107, 188, 444, 329), (107, 329, 508, 284), (107, 284, 509, 356), (108, 358, 427, 170), (108, 170, 426, 331), (108, 331, 490, 266), (108, 266, 491, 358), (109, 332, 408, 152), (109, 152, 409, 361), (109, 361, 473, 248), (109, 248, 472, 332), (110, 334, 390, 134), (110, 134, 391, 363), (110, 363, 455, 230), (110, 230, 454, 334), (111, 364, 432, 175), (111, 175, 431, 337), (111, 337, 495, 271), (111, 271, 496, 364), (112, 338, 413, 157), (112, 157, 414, 367), (112, 367, 478, 253), (112, 253, 477, 338), (113, 340, 395, 139), (113, 139, 396, 369), (113, 369, 460, 235), (113, 235, 459, 340), (114, 370, 437, 180), (114, 180, 436, 343), (114, 343, 500, 276), (114, 276, 501, 370), (115, 371, 419, 162), (115, 162, 418, 345), (115, 345, 482, 258), (115, 258, 483, 371), (116, 346, 400, 144), (116, 144, 401, 372), (116, 372, 465, 240), (116, 240, 464, 346), (117, 373, 442, 185), (117, 185, 441, 349), (117, 349, 505, 281), (117, 281, 506, 373), (118, 374, 424, 167), (118, 167, 423, 351), (118, 351, 487, 263), (118, 263, 488, 374), (119, 352, 405, 149), (119, 149, 406, 375), (119, 375, 470, 245), (119, 245, 469, 352), (120, 354, 387, 131), (120, 131, 388, 376), (120, 376, 452, 227), (120, 227, 451, 354), (121, 377, 447, 190), (121, 190, 446, 357), (121, 357, 510, 286), (121, 286, 511, 377), (122, 379, 429, 172), (122, 172, 428, 359), (122, 359, 492, 268), (122, 268, 493, 379), (123, 360, 410, 154), (123, 154, 411, 380), (123, 380, 475, 250), (123, 250, 474, 360), (124, 362, 392, 136), (124, 136, 393, 381), (124, 381, 457, 232), (124, 232, 456, 362), (125, 382, 434, 177), (125, 177, 433, 365), (125, 365, 497, 273), (125, 273, 498, 382), (126, 366, 415, 159), (126, 159, 384, 327), (126, 327, 448, 255), (126, 255, 479, 366), (127, 368, 397, 141), (127, 141, 398, 383), (127, 383, 462, 237), (127, 237, 461, 368)])
me_circle.polygons.foreach_set('use_smooth', [True] * 512)
_uv = me_circle.uv_layers.new(name='UVMap')
_uv.uv.foreach_set('vector', [0.0893, 0.05655, 0.09949, 0.06173, 0.09466, 0.08826, 0.08398, 0.08463, 0.0893, 0.05655, 0.08398, 0.08463, 0.07329, 0.08101, 0.07911, 0.05137, 0.0893, 0.05655, 0.07911, 0.05137, 0.08685, 0.02337, 0.09641, 0.02994, 0.0893, 0.05655, 0.09641, 0.02994, 0.106, 0.03651, 0.09949, 0.06173, 0.1286, 0.3408, 0.1373, 0.3292, 0.1511, 0.3501, 0.1432, 0.3631, 0.1286, 0.3408, 0.1432, 0.3631, 0.1353, 0.376, 0.1199, 0.3524, 0.1286, 0.3408, 0.1199, 0.3524, 0.1061, 0.3266, 0.1156, 0.3165, 0.1286, 0.3408, 0.1156, 0.3165, 0.1251, 0.3063, 0.1373, 0.3292, 0.3581, 0.4148, 0.3533, 0.3988, 0.3707, 0.3855, 0.3766, 0.4006, 0.3581, 0.4148, 0.3766, 0.4006, 0.3824, 0.4156, 0.3629, 0.4307, 0.3581, 0.4148, 0.3629, 0.4307, 0.3423, 0.4427, 0.3387, 0.426, 0.3581, 0.4148, 0.3387, 0.426, 0.335, 0.4093, 0.3533, 0.3988, 0.4723, 0.1785, 0.4612, 0.1769, 0.4621, 0.1491, 0.4731, 0.149, 0.4723, 0.1785, 0.4731, 0.149, 0.4842, 0.1488, 0.4833, 0.1801, 0.4723, 0.1785, 0.4833, 0.1801, 0.4803, 0.2113, 0.4694, 0.208, 0.4723, 0.1785, 0.4694, 0.208, 0.4584, 0.2046, 0.4612, 0.1769, 0.3992, -0.06727, 0.3936, -0.05539, 0.3799, -0.0687, 0.3847, -0.08111, 0.3992, -0.06727, 0.3847, -0.08111, 0.3894, -0.09352, 0.4049, -0.07916, 0.3992, -0.06727, 0.4049, -0.07916, 0.4197, -0.0621, 0.4131, -0.05093, 0.3992, -0.06727, 0.4131, -0.05093, 0.4065, -0.03976, 0.3936, -0.05539, 0.2358, -0.1195, 0.2364, -0.1057, 0.2205, -0.1035, 0.2191, -0.117, 0.2358, -0.1195, 0.2191, -0.117, 0.2177, -0.1305, 0.2351, -0.1334, 0.2358, -0.1195, 0.2351, -0.1334, 0.2532, -0.134, 0.2532, -0.1197, 0.2358, -0.1195, 0.2532, -0.1197, 0.2532, -0.1055, 0.2364, -0.1057, 0.1051, 0.005145, 0.114, 0.01289, 0.106, 0.03651, 0.09641, 0.02994, 0.1051, 0.005145, 0.09641, 0.02994, 0.08685, 0.02337, 0.09634, -0.002603, 0.1051, 0.005145, 0.09634, -0.002603, 0.1072, -0.02626, 0.1152, -0.0176, 0.1051, 0.005145, 0.1152, -0.0176, 0.1233, -0.008937, 0.114, 0.01289, 0.1045, 0.2903, 0.1146, 0.2817, 0.1251, 0.3063, 0.1156, 0.3165, 0.1045, 0.2903, 0.1156, 0.3165, 0.1061, 0.3266, 0.09438, 0.2988, 0.1045, 0.2903, 0.09438, 0.2988, 0.08467, 0.2694, 0.09527, 0.2626, 0.1045, 0.2903, 0.09527, 0.2626, 0.1059, 0.2557, 0.1146, 0.2817, 0.277, 0.4407, 0.277, 0.4231, 0.2966, 0.4216, 0.2979, 0.4391, 0.277, 0.4407, 0.2979, 0.4391, 0.2991, 0.4566, 0.2769, 0.4583, 0.277, 0.4407, 0.2769, 0.4583, 0.2548, 0.4566, 0.256, 0.439, 0.277, 0.4407, 0.256, 0.439, 0.2573, 0.4215, 0.277, 0.4231, 0.3185, 0.4341, 0.3161, 0.4169, 0.335, 0.4093, 0.3387, 0.426, 0.3185, 0.4341, 0.3387, 0.426, 0.3423, 0.4427, 0.3209, 0.4513, 0.3185, 0.4341, 0.3209, 0.4513, 0.2991, 0.4566, 0.2979, 0.4391, 0.3185, 0.4341, 0.2979, 0.4391, 0.2966, 0.4216, 0.3161, 0.4169, 0.4643, 0.237, 0.4536, 0.2319, 0.4584, 0.2046, 0.4694, 0.208, 0.4643, 0.237, 0.4694, 0.208, 0.4803, 0.2113, 0.4751, 0.2421, 0.4643, 0.237, 0.4751, 0.2421, 0.4676, 0.2721, 0.4572, 0.2653, 0.4643, 0.237, 0.4572, 0.2653, 0.4469, 0.2585, 0.4536, 0.2319, 0.4259, -0.03215, 0.4185, -0.02189, 0.4065, -0.03976, 0.4131, -0.05093, 0.4259, -0.03215, 0.4131, -0.05093, 0.4197, -0.0621, 0.4334, -0.04241, 0.4259, -0.03215, 0.4334, -0.04241, 0.4458, -0.02031, 0.4376, -0.01112, 0.4259, -0.03215, 0.4376, -0.01112, 0.4293, -0.001937, 0.4185, -0.02189, 0.2715, -0.1177, 0.2713, -0.1029, 0.2532, -0.1055, 0.2532, -0.1197, 0.2715, -0.1177, 0.2532, -0.1197, 0.2532, -0.134, 0.2717, -0.1325, 0.2715, -0.1177, 0.2717, -0.1325, 0.29, -0.1302, 0.2897, -0.1152, 0.2715, -0.1177, 0.2897, -0.1152, 0.2894, -0.1001, 0.2713, -0.1029, 0.1265, -0.03808, 0.1337, -0.02881, 0.1233, -0.008937, 0.1152, -0.0176, 0.1265, -0.03808, 0.1152, -0.0176, 0.1072, -0.02626, 0.1192, -0.04735, 0.1265, -0.03808, 0.1192, -0.04735, 0.1318, -0.06585, 0.1382, -0.05613, 0.1265, -0.03808, 0.1382, -0.05613, 0.1446, -0.04641, 0.1337, -0.02881, 0.0881, 0.2337, 0.09907, 0.2285, 0.1059, 0.2557, 0.09527, 0.2626, 0.0881, 0.2337, 0.09527, 0.2626, 0.08467, 0.2694, 0.07713, 0.2388, 0.0881, 0.2337, 0.07713, 0.2388, 0.07182, 0.2074, 0.08302, 0.204, 0.0881, 0.2337, 0.08302, 0.204, 0.09422, 0.2006, 0.09907, 0.2285, 0.2353, 0.4341, 0.2378, 0.4168, 0.2573, 0.4215, 0.256, 0.439, 0.2353, 0.4341, 0.256, 0.439, 0.2548, 0.4566, 0.2328, 0.4513, 0.2353, 0.4341, 0.2328, 0.4513, 0.2114, 0.4426, 0.2151, 0.4258, 0.2353, 0.4341, 0.2151, 0.4258, 0.2187, 0.4091, 0.2378, 0.4168, 0.4482, 0.2924, 0.4383, 0.284, 0.4469, 0.2585, 0.4572, 0.2653, 0.4482, 0.2924, 0.4572, 0.2653, 0.4676, 0.2721, 0.4581, 0.3009, 0.4482, 0.2924, 0.4581, 0.3009, 0.4465, 0.3282, 0.4372, 0.3181, 0.4482, 0.2924, 0.4372, 0.3181, 0.4279, 0.3081, 0.4383, 0.284, 0.4478, 0.01197, 0.4388, 0.01992, 0.4293, -0.001937, 0.4376, -0.01112, 0.4478, 0.01197, 0.4376, -0.01112, 0.4458, -0.02031, 0.4568, 0.004019, 0.4478, 0.01197, 0.4568, 0.004019, 0.4662, 0.03029, 0.4565, 0.03687, 0.4478, 0.01197, 0.4565, 0.03687, 0.4469, 0.04345, 0.4388, 0.01992, 0.307, -0.1138, 0.3063, -0.09937, 0.2894, -0.1001, 0.2897, -0.1152, 0.307, -0.1138, 0.2897, -0.1152, 0.29, -0.1302, 0.3077, -0.1283, 0.307, -0.1138, 0.3077, -0.1283, 0.3247, -0.1257, 0.3234, -0.112, 0.307, -0.1138, 0.3234, -0.112, 0.3221, -0.09825, 0.3063, -0.09937, 0.1498, -0.07159, 0.1553, -0.06142, 0.1446, -0.04641, 0.1382, -0.05613, 0.1498, -0.07159, 0.1382, -0.05613, 0.1318, -0.06585, 0.1443, -0.08175, 0.1498, -0.07159, 0.1443, -0.08175, 0.1572, -0.09533, 0.1618, -0.08465, 0.1498, -0.07159, 0.1618, -0.08465, 0.1663, -0.07396, 0.1553, -0.06142, 0.08009, 0.1739, 0.09138, 0.1723, 0.09422, 0.2006, 0.08302, 0.204, 0.08009, 0.1739, 0.08302, 0.204, 0.07182, 0.2074, 0.0688, 0.1754, 0.08009, 0.1739, 0.0688, 0.1754, 0.06806, 0.1435, 0.07929, 0.1437, 0.08009, 0.1739, 0.07929, 0.1437, 0.09052, 0.1439, 0.09138, 0.1723, 0.1955, 0.4145, 0.2004, 0.3984, 0.2187, 0.4091, 0.2151, 0.4258, 0.1955, 0.4145, 0.2151, 0.4258, 0.2114, 0.4426, 0.1907, 0.4306, 0.1955, 0.4145, 0.1907, 0.4306, 0.171, 0.4153, 0.1769, 0.4001, 0.1955, 0.4145, 0.1769, 0.4001, 0.1828, 0.3849, 0.2004, 0.3984, 0.4244, 0.3421, 0.4158, 0.3306, 0.4279, 0.3081, 0.4372, 0.3181, 0.4244, 0.3421, 0.4372, 0.3181, 0.4465, 0.3282, 0.4329, 0.3536, 0.4244, 0.3421, 0.4329, 0.3536, 0.4177, 0.3768, 0.4099, 0.364, 0.4244, 0.3421, 0.4099, 0.364, 0.4021, 0.3511, 0.4158, 0.3306, 0.4635, 0.06332, 0.4534, 0.06841, 0.4469, 0.04345, 0.4565, 0.03687, 0.4635, 0.06332, 0.4565, 0.03687, 0.4662, 0.03029, 0.4737, 0.05823, 0.4635, 0.06332, 0.4737, 0.05823, 0.4793, 0.08753, 0.4687, 0.09103, 0.4635, 0.06332, 0.4687, 0.09103, 0.4582, 0.09453, 0.4534, 0.06841, 0.339, -0.1077, 0.3369, -0.09446, 0.3221, -0.09825, 0.3234, -0.112, 0.339, -0.1077, 0.3234, -0.112, 0.3247, -0.1257, 0.3411, -0.121, 0.339, -0.1077, 0.3411, -0.121, 0.3571, -0.1141, 0.3542, -0.1012, 0.339, -0.1077, 0.3542, -0.1012, 0.3512, -0.08818, 0.3369, -0.09446, 0.1744, -0.09549, 0.1782, -0.0841, 0.1663, -0.07396, 0.1618, -0.08465, 0.1744, -0.09549, 0.1618, -0.08465, 0.1572, -0.09533, 0.1707, -0.1069, 0.1744, -0.09549, 0.1707, -0.1069, 0.1851, -0.1166, 0.1881, -0.1044, 0.1744, -0.09549, 0.1881, -0.1044, 0.1911, -0.09226, 0.1782, -0.0841, 0.08061, 0.1138, 0.09165, 0.1158, 0.09052, 0.1439, 0.07929, 0.1437, 0.08061, 0.1138, 0.07929, 0.1437, 0.06806, 0.1435, 0.06958, 0.1118, 0.08061, 0.1138, 0.06958, 0.1118, 0.07329, 0.08101, 0.08398, 0.08463, 0.08061, 0.1138, 0.08398, 0.08463, 0.09466, 0.08826, 0.09165, 0.1158, 0.1594, 0.3829, 0.1663, 0.3687, 0.1828, 0.3849, 0.1769, 0.4001, 0.1594, 0.3829, 0.1769, 0.4001, 0.171, 0.4153, 0.1525, 0.3971, 0.1594, 0.3829, 0.1525, 0.3971, 0.1353, 0.376, 0.1432, 0.3631, 0.1594, 0.3829, 0.1432, 0.3631, 0.1511, 0.3501, 0.1663, 0.3687, 0.3939, 0.3836, 0.3871, 0.3695, 0.4021, 0.3511, 0.4099, 0.364, 0.3939, 0.3836, 0.4099, 0.364, 0.4177, 0.3768, 0.4008, 0.3976, 0.3939, 0.3836, 0.4008, 0.3976, 0.3824, 0.4156, 0.3766, 0.4006, 0.3939, 0.3836, 0.3766, 0.4006, 0.3707, 0.3855, 0.3871, 0.3695, 0.4719, 0.1197, 0.4611, 0.1215, 0.4582, 0.09453, 0.4687, 0.09103, 0.4719, 0.1197, 0.4687, 0.09103, 0.4793, 0.08753, 0.4828, 0.1178, 0.4719, 0.1197, 0.4828, 0.1178, 0.4842, 0.1488, 0.4731, 0.149, 0.4719, 0.1197, 0.4731, 0.149, 0.4621, 0.1491, 0.4611, 0.1215, 0.3695, -0.09235, 0.3657, -0.07961, 0.3512, -0.08818, 0.3542, -0.1012, 0.3695, -0.09235, 0.3542, -0.1012, 0.3571, -0.1141, 0.3734, -0.1051, 0.3695, -0.09235, 0.3734, -0.1051, 0.3894, -0.09352, 0.3847, -0.08111, 0.3695, -0.09235, 0.3847, -0.08111, 0.3799, -0.0687, 0.3657, -0.07961, 0.2031, -0.1118, 0.2053, -0.09886, 0.1911, -0.09226, 0.1881, -0.1044, 0.2031, -0.1118, 0.1881, -0.1044, 0.1851, -0.1166, 0.2009, -0.1246, 0.2031, -0.1118, 0.2009, -0.1246, 0.2177, -0.1305, 0.2191, -0.117, 0.2031, -0.1118, 0.2191, -0.117, 0.2205, -0.1035, 0.2053, -0.09886, -0.3388, 0.2079, -0.3402, 0.1788, -0.3292, 0.1785, -0.3281, 0.2059, -0.3388, 0.2079, -0.3281, 0.2059, -0.3251, 0.2326, -0.3354, 0.2361, -0.3388, 0.2079, -0.3354, 0.2361, -0.3456, 0.2397, -0.3495, 0.2099, -0.3388, 0.2079, -0.3495, 0.2099, -0.3512, 0.1791, -0.3402, 0.1788, -0.2613, -0.05901, -0.2438, -0.07633, -0.2379, -0.0611, -0.2544, -0.04486, -0.2613, -0.05901, -0.2544, -0.04486, -0.2696, -0.02616, -0.2775, -0.03908, -0.2613, -0.05901, -0.2775, -0.03908, -0.2854, -0.05201, -0.2683, -0.07317, -0.2613, -0.05901, -0.2683, -0.07317, -0.2498, -0.09156, -0.2438, -0.07633, -0.0251, -0.05895, -0.00894, -0.039, -0.01686, -0.02602, -0.03208, -0.04476, -0.0251, -0.05895, -0.03208, -0.04476, -0.04858, -0.06103, -0.04262, -0.07629, -0.0251, -0.05895, -0.04262, -0.07629, -0.03667, -0.09155, -0.01812, -0.07315, -0.0251, -0.05895, -0.01812, -0.07315, -0.001022, -0.05197, -0.00894, -0.039, 0.05281, 0.2105, 0.04929, 0.2398, 0.03852, 0.236, 0.04174, 0.2084, 0.05281, 0.2105, 0.04174, 0.2084, 0.04302, 0.1803, 0.05426, 0.1806, 0.05281, 0.2105, 0.05426, 0.1806, 0.06551, 0.1809, 0.06388, 0.2126, 0.05281, 0.2105, 0.06388, 0.2126, 0.06005, 0.2435, 0.04929, 0.2398, -0.05375, 0.4246, -0.06912, 0.4329, -0.07191, 0.4202, -0.05744, 0.4118, -0.05375, 0.4246, -0.05744, 0.4118, -0.04296, 0.4011, -0.03834, 0.4137, -0.05375, 0.4246, -0.03834, 0.4137, -0.03372, 0.4263, -0.05006, 0.4373, -0.05375, 0.4246, -0.05006, 0.4373, -0.06633, 0.4457, -0.06912, 0.4329, -0.2192, 0.4238, -0.2352, 0.4162, -0.232, 0.4034, -0.2167, 0.4102, -0.2192, 0.4238, -0.2167, 0.4102, -0.2001, 0.415, -0.202, 0.4292, -0.2192, 0.4238, -0.202, 0.4292, -0.204, 0.4434, -0.2217, 0.4373, -0.2192, 0.4238, -0.2217, 0.4373, -0.2384, 0.429, -0.2352, 0.4162, -0.3301, 0.263, -0.3354, 0.2361, -0.3251, 0.2326, -0.3205, 0.2581, -0.3301, 0.263, -0.3205, 0.2581, -0.3143, 0.2822, -0.3233, 0.2883, -0.3301, 0.263, -0.3233, 0.2883, -0.3323, 0.2944, -0.3398, 0.268, -0.3301, 0.263, -0.3398, 0.268, -0.3456, 0.2397, -0.3354, 0.2361, -0.292, -0.01677, -0.2775, -0.03908, -0.2696, -0.02616, -0.2833, -0.005225, -0.292, -0.01677, -0.2833, -0.005225, -0.2954, 0.01766, -0.3049, 0.007613, -0.292, -0.01677, -0.3049, 0.007613, -0.3144, -0.002433, -0.3008, -0.02832, -0.292, -0.01677, -0.3008, -0.02832, -0.2854, -0.05201, -0.2775, -0.03908, -0.1013, -0.1105, -0.08095, -0.1022, -0.08464, -0.08538, -0.1038, -0.09316, -0.1013, -0.1105, -0.1038, -0.09316, -0.1234, -0.09788, -0.1222, -0.1155, -0.1013, -0.1105, -0.1222, -0.1155, -0.1209, -0.1332, -0.09883, -0.1279, -0.1013, -0.1105, -0.09883, -0.1279, -0.07726, -0.1191, -0.08095, -0.1022, -0.06131, -0.09077, -0.04262, -0.07629, -0.04858, -0.06103, -0.06616, -0.07462, -0.06131, -0.09077, -0.06616, -0.07462, -0.08464, -0.08538, -0.08095, -0.1022, -0.06131, -0.09077, -0.08095, -0.1022, -0.07726, -0.1191, -0.05646, -0.1069, -0.06131, -0.09077, -0.05646, -0.1069, -0.03667, -0.09155, -0.04262, -0.07629, 0.05359, 0.1505, 0.05426, 0.1806, 0.04302, 0.1803, 0.0423, 0.152, 0.05359, 0.1505, 0.0423, 0.152, 0.03958, 0.1237, 0.05078, 0.1204, 0.05359, 0.1505, 0.05078, 0.1204, 0.06197, 0.1171, 0.06488, 0.149, 0.05359, 0.1505, 0.06488, 0.149, 0.06551, 0.1809, 0.05426, 0.1806, -0.02335, 0.4, -0.03834, 0.4137, -0.04296, 0.4011, -0.02895, 0.3878, -0.02335, 0.4, -0.02895, 0.3878, -0.01562, 0.3722, -0.009041, 0.3838, -0.02335, 0.4, -0.009041, 0.3838, -0.002462, 0.3953, -0.01774, 0.4123, -0.02335, 0.4, -0.01774, 0.4123, -0.03372, 0.4263, -0.03834, 0.4137, -0.1837, 0.4328, -0.202, 0.4292, -0.2001, 0.415, -0.182, 0.4178, -0.1837, 0.4328, -0.182, 0.4178, -0.1634, 0.4205, -0.1651, 0.4358, -0.1837, 0.4328, -0.1651, 0.4358, -0.1667, 0.4511, -0.1854, 0.4477, -0.1837, 0.4328, -0.1854, 0.4477, -0.204, 0.4434, -0.202, 0.4292, -0.3151, 0.3117, -0.3233, 0.2883, -0.3143, 0.2822, -0.3068, 0.3048, -0.3151, 0.3117, -0.3068, 0.3048, -0.2985, 0.3252, -0.306, 0.3328, -0.3151, 0.3117, -0.306, 0.3328, -0.3135, 0.3404, -0.3233, 0.3186, -0.3151, 0.3117, -0.3233, 0.3186, -0.3323, 0.2944, -0.3233, 0.2883, -0.3159, 0.03378, -0.3049, 0.007613, -0.2954, 0.01766, -0.3058, 0.04222, -0.3159, 0.03378, -0.3058, 0.04222, -0.3144, 0.06813, -0.325, 0.06138, -0.3159, 0.03378, -0.325, 0.06138, -0.3355, 0.05463, -0.326, 0.02534, -0.3159, 0.03378, -0.326, 0.02534, -0.3144, -0.002433, -0.3049, 0.007613, -0.1433, -0.1172, -0.1222, -0.1155, -0.1234, -0.09788, -0.1433, -0.09945, -0.1433, -0.1172, -0.1433, -0.09945, -0.1631, -0.09789, -0.1644, -0.1156, -0.1433, -0.1172, -0.1644, -0.1156, -0.1656, -0.1332, -0.1433, -0.135, -0.1433, -0.1172, -0.1433, -0.135, -0.1209, -0.1332, -0.1222, -0.1155, 0.04582, 0.09068, 0.05078, 0.1204, 0.03958, 0.1237, 0.03485, 0.09577, 0.04582, 0.09068, 0.03485, 0.09577, 0.02816, 0.06863, 0.03876, 0.0618, 0.04582, 0.09068, 0.03876, 0.0618, 0.04936, 0.05497, 0.05678, 0.0856, 0.04582, 0.09068, 0.05678, 0.0856, 0.06197, 0.1171, 0.05078, 0.1204, 0.004303, 0.3649, -0.009041, 0.3838, -0.01562, 0.3722, -0.003203, 0.3542, 0.004303, 0.3649, -0.003203, 0.3542, 0.008101, 0.3341, 0.01646, 0.3437, 0.004303, 0.3649, 0.01646, 0.3437, 0.02482, 0.3532, 0.01181, 0.3756, 0.004303, 0.3649, 0.01181, 0.3756, -0.002462, 0.3953, -0.009041, 0.3838, -0.1469, 0.4398, -0.1651, 0.4358, -0.1634, 0.4205, -0.1456, 0.425, -0.1469, 0.4398, -0.1456, 0.425, -0.1289, 0.4291, -0.1297, 0.4431, -0.1469, 0.4398, -0.1297, 0.4431, -0.1304, 0.457, -0.1482, 0.4546, -0.1469, 0.4398, -0.1482, 0.4546, -0.1667, 0.4511, -0.1651, 0.4358, -0.2967, 0.3513, -0.306, 0.3328, -0.2985, 0.3252, -0.29, 0.343, -0.2967, 0.3513, -0.29, 0.343, -0.2809, 0.3585, -0.2868, 0.3676, -0.2967, 0.3513, -0.2868, 0.3676, -0.2927, 0.3766, -0.3034, 0.3596, -0.2967, 0.3513, -0.3034, 0.3596, -0.3135, 0.3404, -0.306, 0.3328, -0.3319, 0.09006, -0.325, 0.06138, -0.3144, 0.06813, -0.3211, 0.09506, -0.3319, 0.09006, -0.3211, 0.09506, -0.3258, 0.1227, -0.3368, 0.1195, -0.3319, 0.09006, -0.3368, 0.1195, -0.3479, 0.1162, -0.3428, 0.08507, -0.3319, 0.09006, -0.3428, 0.08507, -0.3355, 0.05463, -0.325, 0.06138, -0.1852, -0.1105, -0.1644, -0.1156, -0.1631, -0.09789, -0.1827, -0.09318, -0.1852, -0.1105, -0.1827, -0.09318, -0.2019, -0.08542, -0.2056, -0.1023, -0.1852, -0.1105, -0.2056, -0.1023, -0.2093, -0.1191, -0.1877, -0.1279, -0.1852, -0.1105, -0.1877, -0.1279, -0.1656, -0.1332, -0.1644, -0.1156, 0.02965, 0.03406, 0.03876, 0.0618, 0.02816, 0.06863, 0.01954, 0.04258, 0.02965, 0.03406, 0.01954, 0.04258, 0.009091, 0.01792, 0.01858, 0.007804, 0.02965, 0.03406, 0.01858, 0.007804, 0.02808, -0.002311, 0.03976, 0.02555, 0.02965, 0.03406, 0.03976, 0.02555, 0.04936, 0.05497, 0.03876, 0.0618, 0.02721, 0.3202, 0.01646, 0.3437, 0.008101, 0.3341, 0.01808, 0.3119, 0.02721, 0.3202, 0.01808, 0.3119, 0.02658, 0.288, 0.03637, 0.2949, 0.02721, 0.3202, 0.03637, 0.2949, 0.04615, 0.3019, 0.03633, 0.3286, 0.02721, 0.3202, 0.03633, 0.3286, 0.02482, 0.3532, 0.01646, 0.3437, -0.1138, 0.4441, -0.1297, 0.4431, -0.1289, 0.4291, -0.1138, 0.4308, -0.1138, 0.4441, -0.1138, 0.4308, -0.09973, 0.4299, -0.09875, 0.4428, -0.1138, 0.4441, -0.09875, 0.4428, -0.09777, 0.4557, -0.1137, 0.4574, -0.1138, 0.4441, -0.1137, 0.4574, -0.1304, 0.457, -0.1297, 0.4431, -0.2759, 0.3819, -0.2868, 0.3676, -0.2809, 0.3585, -0.2707, 0.3719, -0.2759, 0.3819, -0.2707, 0.3719, -0.2592, 0.3837, -0.2637, 0.3947, -0.2759, 0.3819, -0.2637, 0.3947, -0.2683, 0.4056, -0.2811, 0.3919, -0.2759, 0.3819, -0.2811, 0.3919, -0.2927, 0.3766, -0.2868, 0.3676, -0.3396, 0.1492, -0.3368, 0.1195, -0.3258, 0.1227, -0.3285, 0.1506, -0.3396, 0.1492, -0.3285, 0.1506, -0.3292, 0.1785, -0.3402, 0.1788, -0.3396, 0.1492, -0.3402, 0.1788, -0.3512, 0.1791, -0.3507, 0.1477, -0.3396, 0.1492, -0.3507, 0.1477, -0.3479, 0.1162, -0.3368, 0.1195, -0.2252, -0.0908, -0.2056, -0.1023, -0.2019, -0.08542, -0.2203, -0.07467, -0.2252, -0.0908, -0.2203, -0.07467, -0.2379, -0.0611, -0.2438, -0.07633, -0.2252, -0.0908, -0.2438, -0.07633, -0.2498, -0.09156, -0.23, -0.1069, -0.2252, -0.0908, -0.23, -0.1069, -0.2093, -0.1191, -0.2056, -0.1023, 0.005672, -0.01665, 0.01858, 0.007804, 0.009091, 0.01792, -0.003088, -0.005039, 0.005672, -0.01665, -0.003088, -0.005039, -0.01686, -0.02602, -0.00894, -0.039, 0.005672, -0.01665, -0.00894, -0.039, -0.001022, -0.05197, 0.01443, -0.02825, 0.005672, -0.01665, 0.01443, -0.02825, 0.02808, -0.002311, 0.01858, 0.007804, 0.04377, 0.268, 0.03637, 0.2949, 0.02658, 0.288, 0.03343, 0.2626, 0.04377, 0.268, 0.03343, 0.2626, 0.03852, 0.236, 0.04929, 0.2398, 0.04377, 0.268, 0.04929, 0.2398, 0.06005, 0.2435, 0.0541, 0.2734, 0.04377, 0.268, 0.0541, 0.2734, 0.04615, 0.3019, 0.03637, 0.2949, -0.08399, 0.4391, -0.09875, 0.4428, -0.09973, 0.4299, -0.08588, 0.4263, -0.08399, 0.4391, -0.08588, 0.4263, -0.07191, 0.4202, -0.06912, 0.4329, -0.08399, 0.4391, -0.06912, 0.4329, -0.06633, 0.4457, -0.0821, 0.4518, -0.08399, 0.4391, -0.0821, 0.4518, -0.09777, 0.4557, -0.09875, 0.4428, -0.2501, 0.4063, -0.2637, 0.3947, -0.2592, 0.3837, -0.2462, 0.3943, -0.2501, 0.4063, -0.2462, 0.3943, -0.232, 0.4034, -0.2352, 0.4162, -0.2501, 0.4063, -0.2352, 0.4162, -0.2384, 0.429, -0.254, 0.4182, -0.2501, 0.4063, -0.254, 0.4182, -0.2683, 0.4056, -0.2637, 0.3947, 0.8904, 0.4733, 0.9105, 0.4733, 0.9105, 0.4881, 0.8904, 0.4881, 0.8904, 0.4733, 0.8904, 0.4881, 0.8704, 0.4881, 0.8704, 0.4733, 0.8904, 0.4733, 0.8704, 0.4733, 0.8704, 0.4586, 0.8904, 0.4586, 0.8904, 0.4733, 0.8904, 0.4586, 0.9105, 0.4586, 0.9105, 0.4733, 0.1673, 0.4737, 0.1874, 0.4737, 0.1874, 0.4884, 0.1674, 0.4884, 0.1673, 0.4737, 0.1674, 0.4884, 0.1473, 0.4884, 0.1473, 0.4737, 0.1673, 0.4737, 0.1473, 0.4737, 0.1473, 0.459, 0.1673, 0.459, 0.1673, 0.4737, 0.1673, 0.459, 0.1874, 0.459, 0.1874, 0.4737, 0.6589, 0.5037, 0.641, 0.5037, 0.641, 0.489, 0.6589, 0.489, 0.6589, 0.5037, 0.6589, 0.489, 0.6769, 0.4889, 0.6769, 0.5037, 0.6589, 0.5037, 0.6769, 0.5037, 0.6769, 0.5184, 0.6589, 0.5184, 0.6589, 0.5037, 0.6589, 0.5184, 0.641, 0.5184, 0.641, 0.5037, 1.164, 0.5036, 1.146, 0.5036, 1.146, 0.4888, 1.164, 0.4888, 1.164, 0.5036, 1.164, 0.4888, 1.182, 0.4888, 1.182, 0.5036, 1.164, 0.5036, 1.182, 0.5036, 1.182, 0.5184, 1.164, 0.5184, 1.164, 0.5036, 1.164, 0.5184, 1.146, 0.5184, 1.146, 0.5036, 1.091, 0.4733, 1.111, 0.4733, 1.111, 0.4881, 1.091, 0.4881, 1.091, 0.4733, 1.091, 0.4881, 1.071, 0.4881, 1.071, 0.4733, 1.091, 0.4733, 1.071, 0.4733, 1.071, 0.4586, 1.091, 0.4586, 1.091, 0.4733, 1.091, 0.4586, 1.111, 0.4586, 1.111, 0.4733, 0.3682, 0.4736, 0.3883, 0.4735, 0.3883, 0.4883, 0.3682, 0.4883, 0.3682, 0.4736, 0.3682, 0.4883, 0.3481, 0.4883, 0.3481, 0.4736, 0.3682, 0.4736, 0.3481, 0.4736, 0.3481, 0.4588, 0.3682, 0.4588, 0.3682, 0.4736, 0.3682, 0.4588, 0.3883, 0.4588, 0.3883, 0.4735, 0.8389, 0.5036, 0.8209, 0.5036, 0.8209, 0.4889, 0.8389, 0.4889, 0.8389, 0.5036, 0.8389, 0.4889, 0.8569, 0.4889, 0.8569, 0.5036, 0.8389, 0.5036, 0.8569, 0.5036, 0.8569, 0.5184, 0.8389, 0.5184, 0.8389, 0.5036, 0.8389, 0.5184, 0.8209, 0.5184, 0.8209, 0.5036, 0.1924, 0.5037, 0.1745, 0.5037, 0.1745, 0.489, 0.1924, 0.489, 0.1924, 0.5037, 0.1924, 0.489, 0.2103, 0.489, 0.2103, 0.5037, 0.1924, 0.5037, 0.2103, 0.5037, 0.2103, 0.5184, 0.1924, 0.5184, 0.1924, 0.5037, 0.1924, 0.5184, 0.1745, 0.5184, 0.1745, 0.5037, 0.5691, 0.4734, 0.5892, 0.4734, 0.5892, 0.4882, 0.5691, 0.4882, 0.5691, 0.4734, 0.5691, 0.4882, 0.549, 0.4882, 0.549, 0.4735, 0.5691, 0.4734, 0.549, 0.4735, 0.549, 0.4587, 0.5691, 0.4587, 0.5691, 0.4734, 0.5691, 0.4587, 0.5892, 0.4587, 0.5892, 0.4734, 1.019, 0.5036, 1.001, 0.5036, 1.001, 0.4888, 1.019, 0.4888, 1.019, 0.5036, 1.019, 0.4888, 1.037, 0.4888, 1.037, 0.5036, 1.019, 0.5036, 1.037, 0.5036, 1.037, 0.5184, 1.019, 0.5184, 1.019, 0.5036, 1.019, 0.5184, 1.001, 0.5184, 1.001, 0.5036, 0.3717, 0.5037, 0.3537, 0.5037, 0.3537, 0.489, 0.3717, 0.489, 0.3717, 0.5037, 0.3717, 0.489, 0.3896, 0.489, 0.3896, 0.5037, 0.3717, 0.5037, 0.3896, 0.5037, 0.3896, 0.5184, 0.3717, 0.5184, 0.3717, 0.5037, 0.3717, 0.5184, 0.3537, 0.5184, 0.3537, 0.5037, 0.7699, 0.4734, 0.79, 0.4734, 0.79, 0.4881, 0.7699, 0.4881, 0.7699, 0.4734, 0.7699, 0.4881, 0.7499, 0.4881, 0.7498, 0.4734, 0.7699, 0.4734, 0.7498, 0.4734, 0.7498, 0.4586, 0.7699, 0.4586, 0.7699, 0.4734, 0.7699, 0.4586, 0.79, 0.4586, 0.79, 0.4734, 1.332, 0.4734, 1.352, 0.4734, 1.352, 0.4881, 1.332, 0.4881, 1.332, 0.4734, 1.332, 0.4881, 1.312, 0.4881, 1.312, 0.4734, 1.332, 0.4734, 1.312, 0.4734, 1.312, 0.4587, 1.332, 0.4587, 1.332, 0.4734, 1.332, 0.4587, 1.352, 0.4587, 1.352, 0.4734, 0.5511, 0.5037, 0.5332, 0.5037, 0.5332, 0.489, 0.5511, 0.489, 0.5511, 0.5037, 0.5511, 0.489, 0.5691, 0.489, 0.5691, 0.5037, 0.5511, 0.5037, 0.5691, 0.5037, 0.5691, 0.5184, 0.5511, 0.5184, 0.5511, 0.5037, 0.5511, 0.5184, 0.5332, 0.5184, 0.5332, 0.5037, 0.9708, 0.4733, 0.9909, 0.4733, 0.9909, 0.4881, 0.9708, 0.4881, 0.9708, 0.4733, 0.9708, 0.4881, 0.9507, 0.4881, 0.9507, 0.4733, 0.9708, 0.4733, 0.9507, 0.4733, 0.9507, 0.4586, 0.9708, 0.4586, 0.9708, 0.4733, 0.9708, 0.4586, 0.9909, 0.4586, 0.9909, 0.4733, 0.2477, 0.4736, 0.2678, 0.4736, 0.2678, 0.4884, 0.2477, 0.4884, 0.2477, 0.4736, 0.2477, 0.4884, 0.2276, 0.4884, 0.2276, 0.4737, 0.2477, 0.4736, 0.2276, 0.4737, 0.2276, 0.4589, 0.2477, 0.4589, 0.2477, 0.4736, 0.2477, 0.4589, 0.2678, 0.4589, 0.2678, 0.4736, 0.7309, 0.5037, 0.7129, 0.5037, 0.7129, 0.4889, 0.7309, 0.4889, 0.7309, 0.5037, 0.7309, 0.4889, 0.7489, 0.4889, 0.7489, 0.5037, 0.7309, 0.5037, 0.7489, 0.5037, 0.7489, 0.5184, 0.7309, 0.5184, 0.7309, 0.5037, 0.7309, 0.5184, 0.7129, 0.5184, 0.7129, 0.5037, 0.08485, 0.5037, 0.06692, 0.5037, 0.06692, 0.489, 0.08485, 0.489, 0.08485, 0.5037, 0.08485, 0.489, 0.1028, 0.489, 0.1028, 0.5037, 0.08485, 0.5037, 0.1028, 0.5037, 0.1028, 0.5184, 0.08484, 0.5184, 0.08485, 0.5037, 0.08484, 0.5184, 0.06692, 0.5184, 0.06692, 0.5037, 1.172, 0.4733, 1.192, 0.4734, 1.192, 0.4881, 1.172, 0.4881, 1.172, 0.4733, 1.172, 0.4881, 1.152, 0.4881, 1.152, 0.4733, 1.172, 0.4733, 1.152, 0.4733, 1.152, 0.4586, 1.172, 0.4586, 1.172, 0.4733, 1.172, 0.4586, 1.192, 0.4586, 1.192, 0.4734, 0.4485, 0.4735, 0.4686, 0.4735, 0.4686, 0.4882, 0.4485, 0.4882, 0.4485, 0.4735, 0.4485, 0.4882, 0.4285, 0.4883, 0.4285, 0.4735, 0.4485, 0.4735, 0.4285, 0.4735, 0.4285, 0.4588, 0.4485, 0.4588, 0.4485, 0.4735, 0.4485, 0.4588, 0.4686, 0.4588, 0.4686, 0.4735, 0.911, 0.5036, 0.893, 0.5036, 0.893, 0.4889, 0.911, 0.4888, 0.911, 0.5036, 0.911, 0.4888, 0.9291, 0.4888, 0.9291, 0.5036, 0.911, 0.5036, 0.9291, 0.5036, 0.9291, 0.5184, 0.911, 0.5184, 0.911, 0.5036, 0.911, 0.5184, 0.893, 0.5184, 0.893, 0.5036, 0.2641, 0.5037, 0.2462, 0.5037, 0.2462, 0.489, 0.2641, 0.489, 0.2641, 0.5037, 0.2641, 0.489, 0.282, 0.489, 0.282, 0.5037, 0.2641, 0.5037, 0.282, 0.5037, 0.282, 0.5184, 0.2641, 0.5184, 0.2641, 0.5037, 0.2641, 0.5184, 0.2462, 0.5184, 0.2462, 0.5037, 0.6494, 0.4734, 0.6695, 0.4734, 0.6695, 0.4881, 0.6494, 0.4881, 0.6494, 0.4734, 0.6494, 0.4881, 0.6293, 0.4882, 0.6293, 0.4734, 0.6494, 0.4734, 0.6293, 0.4734, 0.6293, 0.4587, 0.6494, 0.4587, 0.6494, 0.4734, 0.6494, 0.4587, 0.6695, 0.4587, 0.6695, 0.4734, 1.092, 0.5036, 1.073, 0.5036, 1.073, 0.4888, 1.092, 0.4888, 1.092, 0.5036, 1.092, 0.4888, 1.11, 0.4888, 1.11, 0.5036, 1.092, 0.5036, 1.11, 0.5036, 1.11, 0.5184, 1.092, 0.5184, 1.092, 0.5036, 1.092, 0.5184, 1.074, 0.5184, 1.073, 0.5036, 0.4434, 0.5037, 0.4255, 0.5037, 0.4255, 0.489, 0.4434, 0.489, 0.4434, 0.5037, 0.4434, 0.489, 0.4614, 0.489, 0.4614, 0.5037, 0.4434, 0.5037, 0.4614, 0.5037, 0.4614, 0.5184, 0.4434, 0.5184, 0.4434, 0.5037, 0.4434, 0.5184, 0.4255, 0.5184, 0.4255, 0.5037, 0.8503, 0.4733, 0.8704, 0.4733, 0.8704, 0.4881, 0.8503, 0.4881, 0.8503, 0.4733, 0.8503, 0.4881, 0.8302, 0.4881, 0.8302, 0.4734, 0.8503, 0.4733, 0.8302, 0.4734, 0.8302, 0.4586, 0.8503, 0.4586, 0.8503, 0.4733, 0.8503, 0.4586, 0.8704, 0.4586, 0.8704, 0.4733, 0.1272, 0.4737, 0.1473, 0.4737, 0.1473, 0.4884, 0.1272, 0.4885, 0.1272, 0.4737, 0.1272, 0.4885, 0.1071, 0.4885, 0.1071, 0.4737, 0.1272, 0.4737, 0.1071, 0.4737, 0.1071, 0.459, 0.1272, 0.459, 0.1272, 0.4737, 0.1272, 0.459, 0.1473, 0.459, 0.1473, 0.4737, 0.623, 0.5037, 0.605, 0.5037, 0.605, 0.489, 0.623, 0.489, 0.623, 0.5037, 0.623, 0.489, 0.641, 0.489, 0.641, 0.5037, 0.623, 0.5037, 0.641, 0.5037, 0.641, 0.5184, 0.623, 0.5184, 0.623, 0.5037, 0.623, 0.5184, 0.605, 0.5184, 0.605, 0.5037, 1.051, 0.4733, 1.071, 0.4733, 1.071, 0.4881, 1.051, 0.4881, 1.051, 0.4733, 1.051, 0.4881, 1.031, 0.4881, 1.031, 0.4733, 1.051, 0.4733, 1.031, 0.4733, 1.031, 0.4586, 1.051, 0.4586, 1.051, 0.4733, 1.051, 0.4586, 1.071, 0.4586, 1.071, 0.4733, 0.328, 0.4736, 0.3481, 0.4736, 0.3481, 0.4883, 0.328, 0.4883, 0.328, 0.4736, 0.328, 0.4883, 0.3079, 0.4883, 0.3079, 0.4736, 0.328, 0.4736, 0.3079, 0.4736, 0.3079, 0.4589, 0.328, 0.4589, 0.328, 0.4736, 0.328, 0.4589, 0.3481, 0.4588, 0.3481, 0.4736, 0.8029, 0.5036, 0.7849, 0.5036, 0.7849, 0.4889, 0.8029, 0.4889, 0.8029, 0.5036, 0.8029, 0.4889, 0.8209, 0.4889, 0.8209, 0.5036, 0.8029, 0.5036, 0.8209, 0.5036, 0.8209, 0.5184, 0.8029, 0.5184, 0.8029, 0.5036, 0.8029, 0.5184, 0.7849, 0.5184, 0.7849, 0.5036, 0.1565, 0.5037, 0.1386, 0.5037, 0.1386, 0.489, 0.1565, 0.489, 0.1565, 0.5037, 0.1565, 0.489, 0.1745, 0.489, 0.1745, 0.5037, 0.1565, 0.5037, 0.1745, 0.5037, 0.1745, 0.5184, 0.1565, 0.5184, 0.1565, 0.5037, 0.1565, 0.5184, 0.1386, 0.5184, 0.1386, 0.5037, 1.252, 0.4734, 1.272, 0.4734, 1.272, 0.4881, 1.252, 0.4881, 1.252, 0.4734, 1.252, 0.4881, 1.232, 0.4881, 1.232, 0.4734, 1.252, 0.4734, 1.232, 0.4734, 1.232, 0.4586, 1.252, 0.4586, 1.252, 0.4734, 1.252, 0.4586, 1.272, 0.4586, 1.272, 0.4734, 0.5289, 0.4735, 0.549, 0.4735, 0.549, 0.4882, 0.5289, 0.4882, 0.5289, 0.4735, 0.5289, 0.4882, 0.5088, 0.4882, 0.5088, 0.4735, 0.5289, 0.4735, 0.5088, 0.4735, 0.5088, 0.4587, 0.5289, 0.4587, 0.5289, 0.4735, 0.5289, 0.4587, 0.549, 0.4587, 0.549, 0.4735, 0.9832, 0.5036, 0.9652, 0.5036, 0.9652, 0.4888, 0.9832, 0.4888, 0.9832, 0.5036, 0.9832, 0.4888, 1.001, 0.4888, 1.001, 0.5036, 0.9832, 0.5036, 1.001, 0.5036, 1.001, 0.5184, 0.9832, 0.5184, 0.9832, 0.5036, 0.9832, 0.5184, 0.9652, 0.5184, 0.9652, 0.5036, 0.3358, 0.5037, 0.3179, 0.5037, 0.3179, 0.489, 0.3358, 0.489, 0.3358, 0.5037, 0.3358, 0.489, 0.3537, 0.489, 0.3537, 0.5037, 0.3358, 0.5037, 0.3537, 0.5037, 0.3537, 0.5184, 0.3358, 0.5184, 0.3358, 0.5037, 0.3358, 0.5184, 0.3179, 0.5184, 0.3179, 0.5037, 0.7298, 0.4734, 0.7498, 0.4734, 0.7499, 0.4881, 0.7298, 0.4881, 0.7298, 0.4734, 0.7298, 0.4881, 0.7097, 0.4881, 0.7097, 0.4734, 0.7298, 0.4734, 0.7097, 0.4734, 0.7097, 0.4587, 0.7298, 0.4587, 0.7298, 0.4734, 0.7298, 0.4587, 0.7498, 0.4586, 0.7498, 0.4734, 1.292, 0.4734, 1.312, 0.4734, 1.312, 0.4881, 1.292, 0.4881, 1.292, 0.4734, 1.292, 0.4881, 1.272, 0.4881, 1.272, 0.4734, 1.292, 0.4734, 1.272, 0.4734, 1.272, 0.4586, 1.292, 0.4586, 1.292, 0.4734, 1.292, 0.4586, 1.312, 0.4587, 1.312, 0.4734, 0.5152, 0.5037, 0.4973, 0.5037, 0.4973, 0.489, 0.5152, 0.489, 0.5152, 0.5037, 0.5152, 0.489, 0.5332, 0.489, 0.5332, 0.5037, 0.5152, 0.5037, 0.5332, 0.5037, 0.5332, 0.5184, 0.5152, 0.5184, 0.5152, 0.5037, 0.5152, 0.5184, 0.4973, 0.5184, 0.4973, 0.5037, 0.9306, 0.4733, 0.9507, 0.4733, 0.9507, 0.4881, 0.9306, 0.4881, 0.9306, 0.4733, 0.9306, 0.4881, 0.9105, 0.4881, 0.9105, 0.4733, 0.9306, 0.4733, 0.9105, 0.4733, 0.9105, 0.4586, 0.9306, 0.4586, 0.9306, 0.4733, 0.9306, 0.4586, 0.9507, 0.4586, 0.9507, 0.4733, 0.2075, 0.4737, 0.2276, 0.4737, 0.2276, 0.4884, 0.2075, 0.4884, 0.2075, 0.4737, 0.2075, 0.4884, 0.1874, 0.4884, 0.1874, 0.4737, 0.2075, 0.4737, 0.1874, 0.4737, 0.1874, 0.459, 0.2075, 0.4589, 0.2075, 0.4737, 0.2075, 0.4589, 0.2276, 0.4589, 0.2276, 0.4737, 0.6949, 0.5037, 0.6769, 0.5037, 0.6769, 0.4889, 0.6949, 0.4889, 0.6949, 0.5037, 0.6949, 0.4889, 0.7129, 0.4889, 0.7129, 0.5037, 0.6949, 0.5037, 0.7129, 0.5037, 0.7129, 0.5184, 0.6949, 0.5184, 0.6949, 0.5037, 0.6949, 0.5184, 0.6769, 0.5184, 0.6769, 0.5037, 1.2, 0.5036, 1.182, 0.5036, 1.182, 0.4888, 1.2, 0.4888, 1.2, 0.5036, 1.2, 0.4888, 1.218, 0.4888, 1.218, 0.5036, 1.2, 0.5036, 1.218, 0.5036, 1.218, 0.5184, 1.2, 0.5184, 1.2, 0.5036, 1.2, 0.5184, 1.182, 0.5184, 1.182, 0.5036, 1.131, 0.4733, 1.152, 0.4733, 1.152, 0.4881, 1.131, 0.4881, 1.131, 0.4733, 1.131, 0.4881, 1.111, 0.4881, 1.111, 0.4733, 1.131, 0.4733, 1.111, 0.4733, 1.111, 0.4586, 1.131, 0.4586, 1.131, 0.4733, 1.131, 0.4586, 1.152, 0.4586, 1.152, 0.4733, 0.4084, 0.4735, 0.4285, 0.4735, 0.4285, 0.4883, 0.4084, 0.4883, 0.4084, 0.4735, 0.4084, 0.4883, 0.3883, 0.4883, 0.3883, 0.4735, 0.4084, 0.4735, 0.3883, 0.4735, 0.3883, 0.4588, 0.4084, 0.4588, 0.4084, 0.4735, 0.4084, 0.4588, 0.4285, 0.4588, 0.4285, 0.4735, 0.875, 0.5036, 0.8569, 0.5036, 0.8569, 0.4889, 0.875, 0.4889, 0.875, 0.5036, 0.875, 0.4889, 0.893, 0.4889, 0.893, 0.5036, 0.875, 0.5036, 0.893, 0.5036, 0.893, 0.5184, 0.875, 0.5184, 0.875, 0.5036, 0.875, 0.5184, 0.8569, 0.5184, 0.8569, 0.5036, 0.2282, 0.5037, 0.2103, 0.5037, 0.2103, 0.489, 0.2282, 0.489, 0.2282, 0.5037, 0.2282, 0.489, 0.2462, 0.489, 0.2462, 0.5037, 0.2282, 0.5037, 0.2462, 0.5037, 0.2462, 0.5184, 0.2282, 0.5184, 0.2282, 0.5037, 0.2282, 0.5184, 0.2103, 0.5184, 0.2103, 0.5037, 0.6092, 0.4734, 0.6293, 0.4734, 0.6293, 0.4882, 0.6092, 0.4882, 0.6092, 0.4734, 0.6092, 0.4882, 0.5892, 0.4882, 0.5892, 0.4734, 0.6092, 0.4734, 0.5892, 0.4734, 0.5892, 0.4587, 0.6092, 0.4587, 0.6092, 0.4734, 0.6092, 0.4587, 0.6293, 0.4587, 0.6293, 0.4734, 1.055, 0.5036, 1.037, 0.5036, 1.037, 0.4888, 1.055, 0.4888, 1.055, 0.5036, 1.055, 0.4888, 1.073, 0.4888, 1.073, 0.5036, 1.055, 0.5036, 1.073, 0.5036, 1.074, 0.5184, 1.055, 0.5184, 1.055, 0.5036, 1.055, 0.5184, 1.037, 0.5184, 1.037, 0.5036, 0.4076, 0.5037, 0.3896, 0.5037, 0.3896, 0.489, 0.4076, 0.489, 0.4076, 0.5037, 0.4076, 0.489, 0.4255, 0.489, 0.4255, 0.5037, 0.4076, 0.5037, 0.4255, 0.5037, 0.4255, 0.5184, 0.4076, 0.5184, 0.4076, 0.5037, 0.4076, 0.5184, 0.3896, 0.5184, 0.3896, 0.5037, 0.8101, 0.4734, 0.8302, 0.4734, 0.8302, 0.4881, 0.8101, 0.4881, 0.8101, 0.4734, 0.8101, 0.4881, 0.79, 0.4881, 0.79, 0.4734, 0.8101, 0.4734, 0.79, 0.4734, 0.79, 0.4586, 0.8101, 0.4586, 0.8101, 0.4734, 0.8101, 0.4586, 0.8302, 0.4586, 0.8302, 0.4734, 0.08701, 0.4738, 0.1071, 0.4737, 0.1071, 0.4885, 0.08701, 0.4885, 0.08701, 0.4738, 0.08701, 0.4885, 0.06693, 0.4885, 0.06692, 0.4738, 0.08701, 0.4738, 0.06692, 0.4738, 0.06692, 0.459, 0.087, 0.459, 0.08701, 0.4738, 0.087, 0.459, 0.1071, 0.459, 0.1071, 0.4737, 0.5871, 0.5037, 0.5691, 0.5037, 0.5691, 0.489, 0.5871, 0.489, 0.5871, 0.5037, 0.5871, 0.489, 0.605, 0.489, 0.605, 0.5037, 0.5871, 0.5037, 0.605, 0.5037, 0.605, 0.5184, 0.5871, 0.5184, 0.5871, 0.5037, 0.5871, 0.5184, 0.5691, 0.5184, 0.5691, 0.5037, 1.011, 0.4733, 1.031, 0.4733, 1.031, 0.4881, 1.011, 0.4881, 1.011, 0.4733, 1.011, 0.4881, 0.9909, 0.4881, 0.9909, 0.4733, 1.011, 0.4733, 0.9909, 0.4733, 0.9909, 0.4586, 1.011, 0.4586, 1.011, 0.4733, 1.011, 0.4586, 1.031, 0.4586, 1.031, 0.4733, 0.2879, 0.4736, 0.3079, 0.4736, 0.3079, 0.4883, 0.2879, 0.4883, 0.2879, 0.4736, 0.2879, 0.4883, 0.2678, 0.4884, 0.2678, 0.4736, 0.2879, 0.4736, 0.2678, 0.4736, 0.2678, 0.4589, 0.2879, 0.4589, 0.2879, 0.4736, 0.2879, 0.4589, 0.3079, 0.4589, 0.3079, 0.4736, 0.7669, 0.5036, 0.7489, 0.5037, 0.7489, 0.4889, 0.7669, 0.4889, 0.7669, 0.5036, 0.7669, 0.4889, 0.7849, 0.4889, 0.7849, 0.5036, 0.7669, 0.5036, 0.7849, 0.5036, 0.7849, 0.5184, 0.7669, 0.5184, 0.7669, 0.5036, 0.7669, 0.5184, 0.7489, 0.5184, 0.7489, 0.5037, 0.1207, 0.5037, 0.1028, 0.5037, 0.1028, 0.489, 0.1207, 0.489, 0.1207, 0.5037, 0.1207, 0.489, 0.1386, 0.489, 0.1386, 0.5037, 0.1207, 0.5037, 0.1386, 0.5037, 0.1386, 0.5184, 0.1207, 0.5184, 0.1207, 0.5037, 0.1207, 0.5184, 0.1028, 0.5184, 0.1028, 0.5037, 1.212, 0.4734, 1.232, 0.4734, 1.232, 0.4881, 1.212, 0.4881, 1.212, 0.4734, 1.212, 0.4881, 1.192, 0.4881, 1.192, 0.4734, 1.212, 0.4734, 1.192, 0.4734, 1.192, 0.4586, 1.212, 0.4586, 1.212, 0.4734, 1.212, 0.4586, 1.232, 0.4586, 1.232, 0.4734, 0.4887, 0.4735, 0.5088, 0.4735, 0.5088, 0.4882, 0.4887, 0.4882, 0.4887, 0.4735, 0.4887, 0.4882, 0.4686, 0.4882, 0.4686, 0.4735, 0.4887, 0.4735, 0.4686, 0.4735, 0.4686, 0.4588, 0.4887, 0.4588, 0.4887, 0.4735, 0.4887, 0.4588, 0.5088, 0.4587, 0.5088, 0.4735, 0.9471, 0.5036, 0.9291, 0.5036, 0.9291, 0.4888, 0.9471, 0.4888, 0.9471, 0.5036, 0.9471, 0.4888, 0.9652, 0.4888, 0.9652, 0.5036, 0.9471, 0.5036, 0.9652, 0.5036, 0.9652, 0.5184, 0.9471, 0.5184, 0.9471, 0.5036, 0.9471, 0.5184, 0.9291, 0.5184, 0.9291, 0.5036, 0.3, 0.5037, 0.282, 0.5037, 0.282, 0.489, 0.3, 0.489, 0.3, 0.5037, 0.3, 0.489, 0.3179, 0.489, 0.3179, 0.5037, 0.3, 0.5037, 0.3179, 0.5037, 0.3179, 0.5184, 0.3, 0.5184, 0.3, 0.5037, 0.3, 0.5184, 0.282, 0.5184, 0.282, 0.5037, 0.6896, 0.4734, 0.7097, 0.4734, 0.7097, 0.4881, 0.6896, 0.4881, 0.6896, 0.4734, 0.6896, 0.4881, 0.6695, 0.4881, 0.6695, 0.4734, 0.6896, 0.4734, 0.6695, 0.4734, 0.6695, 0.4587, 0.6896, 0.4587, 0.6896, 0.4734, 0.6896, 0.4587, 0.7097, 0.4587, 0.7097, 0.4734, 1.128, 0.5036, 1.11, 0.5036, 1.11, 0.4888, 1.128, 0.4888, 1.128, 0.5036, 1.128, 0.4888, 1.146, 0.4888, 1.146, 0.5036, 1.128, 0.5036, 1.146, 0.5036, 1.146, 0.5184, 1.128, 0.5184, 1.128, 0.5036, 1.128, 0.5184, 1.11, 0.5184, 1.11, 0.5036, 0.4793, 0.5037, 0.4614, 0.5037, 0.4614, 0.489, 0.4793, 0.489, 0.4793, 0.5037, 0.4793, 0.489, 0.4973, 0.489, 0.4973, 0.5037, 0.4793, 0.5037, 0.4973, 0.5037, 0.4973, 0.5184, 0.4793, 0.5184, 0.4793, 0.5037, 0.4793, 0.5184, 0.4614, 0.5184, 0.4614, 0.5037])
me_circle.materials.append(mat_bathtub)
me_circle.use_remesh_preserve_volume = False
me_circle.use_remesh_preserve_attributes = False
me_circle.use_mirror_vertex_groups = False
me_circle.update()
me_cube_011 = bpy.data.meshes.new('Cube.011')
me_cube_011.from_pydata([(-2.006, 0.01921, -1.0), (-2.006, 2.019, -1.0), (-0.006212, 2.019, -1.0), (-0.006212, 0.01921, -1.0), (-2.006, 0.01921, 1.0), (-2.006, 2.019, 1.0), (-0.006212, 2.019, 1.0), (-0.006212, 0.01921, 1.0)], [], [(4, 5, 1, 0), (5, 6, 2, 1), (6, 7, 3, 2), (7, 4, 0, 3), (0, 1, 2, 3), (7, 6, 5, 4)])
_uv = me_cube_011.uv_layers.new(name='UVMap')
_uv.uv.foreach_set('vector', [0.1184, 0.1471, 0.1184, 0.8757, 0.03452, 0.8757, 0.03452, 0.1471, 0.1245, 0.4134, 0.1245, 0.5229, 0.06134, 0.5229, 0.06134, 0.4134, 1.0, 1.0, 0.0, 1.0, 0.0, 0.0, 1.0, 0.0, 0.1245, 0.1943, 0.1245, 0.3038, 0.06134, 0.3038, 0.06134, 0.1943, 0.05574, 0.5038, 0.1383, 0.5038, 0.1383, 0.6133, 0.05574, 0.6133, 0.05574, 0.2847, 0.1383, 0.2847, 0.1383, 0.3942, 0.05574, 0.3942])
me_cube_011.materials.append(mat_door)
me_cube_011.use_remesh_preserve_volume = False
me_cube_011.use_remesh_preserve_attributes = False
me_cube_011.use_mirror_vertex_groups = False
me_cube_011.update()
me_cube_010 = bpy.data.meshes.new('Cube.010')
me_cube_010.from_pydata([(1.0, 0.7857, 1.0), (-1.0, 1.0, -1.0), (1.0, 1.0, -1.0), (-1.0, 0.7857, -1.0), (1.0, 0.7857, -1.0), (-1.0, 1.0, 1.0), (1.0, 1.0, 1.0), (-1.0, 0.7857, 1.0), (-1.0, 0.0, 1.0), (1.0, 0.0, 1.0), (-1.0, 1.0, 0.8769), (1.0, 0.7857, 0.8769), (1.0, 1.0, 0.8769), (-1.0, 0.7857, 0.8769), (-1.0, 0.0, 0.8769), (1.0, 0.0, 0.8769)], [], [(13, 10, 1, 3), (10, 12, 2, 1), (12, 11, 4, 2), (3, 1, 2, 4), (0, 6, 5, 7), (9, 0, 7, 8), (14, 13, 11, 15), (11, 13, 3, 4), (6, 0, 11, 12), (8, 7, 13, 14), (5, 6, 12, 10), (7, 5, 10, 13), (0, 9, 15, 11)])
_uv = me_cube_010.uv_layers.new(name='UVMap')
_uv.uv.foreach_set('vector', [0.2588, 0.7798, 0.2247, 0.7032, 0.3388, 0.09014, 0.3759, 0.1235, 0.2247, 0.7032, 0.06648, 0.6473, 0.03416, 0.09014, 0.3388, 0.09014, 0.6949, 0.8964, 0.6949, 0.9886, 0.2778, 0.9886, 0.2778, 0.8964, 0.3394, 0.0001052, 0.3388, 0.09014, 0.03416, 0.09014, 0.03467, 0.0001053, 0.04458, 0.7288, 0.07111, 0.6894, 0.2137, 0.7508, 0.2328, 0.8275, 0.02735, 0.8951, 0.04458, 0.7288, 0.2328, 0.8275, 0.2155, 0.9938, 0.3761, 0.7601, 0.3761, 0.5359, 0.6298, 0.5359, 0.6298, 0.7601, 0.6298, 0.5359, 0.3761, 0.5359, 0.3761, 0.0001053, 0.6298, 0.0001052, 0.7222, 0.8964, 0.7222, 0.9886, 0.6949, 0.9886, 0.6949, 0.8964, 0.2155, 0.9938, 0.2328, 0.8275, 0.2443, 0.8336, 0.2271, 0.9999, 0.2137, 0.7508, 0.07111, 0.6894, 0.06648, 0.6473, 0.2247, 0.7032, 0.2328, 0.8275, 0.2137, 0.7508, 0.2247, 0.7032, 0.2588, 0.7798, 0.1375, 0.9761, 0.04622, 0.9761, 0.04622, 0.901, 0.1375, 0.901])
me_cube_010.materials.append(mat_painted_wall_s)
me_cube_010.use_remesh_preserve_volume = False
me_cube_010.use_remesh_preserve_attributes = False
me_cube_010.use_mirror_vertex_groups = False
me_cube_010.update()
me_cube_009 = bpy.data.meshes.new('Cube.009')
me_cube_009.from_pydata([(-1.0, -1.0, -1.0), (-1.0, 1.0, -1.0), (1.0, 1.0, -1.0), (1.0, -1.0, -1.0), (-1.0, -1.0, 1.0), (-1.0, 1.0, 1.0), (1.0, 1.0, 1.0), (1.0, -1.0, 1.0), (-1.0, 1.0, 0.75), (-1.0, -1.0, 0.75), (1.0, 1.0, 0.75), (1.0, -1.0, 0.75), (1.0, 2.151, 0.75), (-1.0, 2.151, 0.75), (1.0, 2.151, 1.0), (-1.0, 2.151, 1.0), (-0.4444, 1.0, 1.0), (0.4444, 1.0, 1.0), (0.4444, 1.0, -1.0), (-0.4444, 1.0, -1.0), (0.4444, -1.0, 1.0), (-0.4444, -1.0, 1.0), (-0.4444, -1.0, -1.0), (0.4444, -1.0, -1.0), (0.4444, 1.0, 0.75), (-0.4444, 1.0, 0.75), (-0.4444, -1.0, 0.75), (0.4444, -1.0, 0.75), (0.4444, 2.151, 0.75), (-0.4444, 2.151, 0.75), (-0.4444, 2.151, 1.0), (0.4444, 2.151, 1.0)], [], [(9, 8, 1, 0), (24, 10, 2, 18), (10, 11, 3, 2), (26, 9, 0, 22), (23, 18, 2, 3), (21, 16, 5, 4), (4, 5, 8, 9), (25, 8, 13, 29), (6, 7, 11, 10), (21, 4, 9, 26), (8, 5, 15, 13), (6, 10, 12, 14), (31, 14, 12, 28), (17, 6, 14, 31), (8, 25, 19, 1), (11, 27, 23, 3), (0, 1, 19, 22), (7, 6, 17, 20), (10, 24, 28, 12), (24, 18, 23, 27), (7, 20, 27, 11), (27, 20, 31, 28), (15, 30, 29, 13), (21, 26, 29, 30), (5, 16, 30, 15), (19, 25, 26, 22)])
_uv = me_cube_009.uv_layers.new(name='UVMap')
_uv.uv.foreach_set('vector', [0.625, 0.25, 0.625, 8.659e-05, 0.75, 8.659e-05, 0.75, 0.25, 0.2778, 0.875, 0.0, 0.875, 0.0, 0.0, 0.2778, 0.0, 0.625, 0.75, 0.625, 0.5, 0.75, 0.5, 0.75, 0.75, 0.625, 0.3334, 0.625, 0.25, 0.75, 0.25, 0.75, 0.3334, 0.75, 0.4167, 0.9999, 0.4167, 0.9999, 0.5, 0.75, 0.5, 0.348, 0.9863, 0.348, 0.9226, 0.652, 0.9226, 0.652, 0.9863, 0.5, 0.25, 0.5, 8.659e-05, 0.625, 8.659e-05, 0.625, 0.25, 0.6667, 0.5, 1.0, 0.5, 1.0, 0.5, 0.6667, 0.5, 0.5, 0.75, 0.5, 0.5, 0.625, 0.5, 0.625, 0.75, 0.5, 0.3334, 0.5, 0.25, 0.625, 0.25, 0.625, 0.3334, 0.625, 8.659e-05, 0.5, 8.659e-05, 0.5, 8.659e-05, 0.625, 8.659e-05, 0.5, 0.75, 0.625, 0.75, 0.625, 0.75, 0.5, 0.75, 0.2778, 0.9885, 0.0, 0.9885, 0.0, 0.8865, 0.2778, 0.8865, 0.673, 0.9174, 0.327, 0.9174, 0.327, 0.8821, 0.673, 0.8821, 1.0, 0.875, 0.7222, 0.875, 0.7222, 0.0, 1.0, 0.0, 0.625, 0.5, 0.625, 0.4167, 0.75, 0.4167, 0.75, 0.5, 0.75, 0.25, 0.9999, 0.25, 0.9999, 0.3334, 0.75, 0.3334, 0.327, 0.9788, 0.327, 0.9174, 0.673, 0.9174, 0.673, 0.9788, 0.0, 0.5, 0.3333, 0.5, 0.3333, 0.5, 0.0, 0.5, 0.3333, 0.0, 0.75, 0.4167, 0.625, 0.4167, 0.0, 0.0, 0.5, 0.5, 0.5, 0.4167, 0.625, 0.4167, 0.625, 0.5, 0.5, 0.4167, 0.0, 0.0, 0.3333, 0.875, 0.0, 0.0, 1.0, 0.9885, 0.7222, 0.9885, 0.7222, 0.8865, 1.0, 0.8865, 0.625, 0.3334, 0.0, 0.0, 0.6667, 1.0, 0.0, 0.0, 0.652, 0.9226, 0.348, 0.9226, 0.348, 0.8859, 0.652, 0.8859, 0.6667, 0.875, 0.0, 0.0, 0.75, 0.3334, 0.9999, 0.3334])
me_cube_009.materials.append(mat_painted_wall_s)
me_cube_009.use_remesh_preserve_volume = False
me_cube_009.use_remesh_preserve_attributes = False
me_cube_009.use_mirror_vertex_groups = False
me_cube_009.update()
me_cube_003 = bpy.data.meshes.new('Cube.003')
me_cube_003.from_pydata([(-1.0, -1.0, -1.0), (-1.0, 1.0, -1.0), (-1.0, -1.0, 1.0), (-1.0, 1.0, 1.0), (-1.0, -1.0, 0.5556), (-1.0, 1.0, 0.5556), (-1.0, 0.4444, 1.0), (-1.0, -0.4444, 1.0), (-1.0, 0.4444, -1.0), (-1.0, -0.4444, -1.0), (-1.0, -0.4444, 0.5556), (-1.0, 0.4444, 0.5556)], [], [(11, 5, 3, 6), (8, 1, 5, 11), (4, 10, 7, 2), (10, 11, 6, 7), (0, 9, 10, 4)])
_uv = me_cube_003.uv_layers.new(name='UVMap')
_uv.uv.foreach_set('vector', [0.7222, 0.7778, 1.0, 0.7778, 1.0, 1.0, 0.7222, 1.0, 0.7222, 0.0, 1.0, 0.0, 1.0, 0.7778, 0.7222, 0.7778, 1.513e-07, 0.7778, 0.2778, 0.7778, 0.2778, 1.0, 1.513e-07, 1.0, 0.2778, 0.7778, 0.7222, 0.7778, 0.7222, 1.0, 0.2778, 1.0, 0.0, 0.0, 0.2778, 0.0, 0.2778, 0.7778, 1.513e-07, 0.7778])
me_cube_003.materials.append(mat_wall_s)
me_cube_003.use_remesh_preserve_volume = False
me_cube_003.use_remesh_preserve_attributes = False
me_cube_003.use_mirror_vertex_groups = False
me_cube_003.update()
me_cube_008 = bpy.data.meshes.new('Cube.008')
me_cube_008.from_pydata([(-1.0, -1.0, -1.0), (-1.0, 1.0, -1.0), (1.0, 1.0, -1.0), (1.0, -1.0, -1.0), (-1.0, -1.0, 1.0), (-1.0, 1.0, 1.0), (1.0, 1.0, 1.0), (1.0, -1.0, 1.0), (-1.0, 1.0, 0.75), (-1.0, -1.0, 0.75), (1.0, 1.0, 0.75), (1.0, -1.0, 0.75), (1.0, 2.151, 0.75), (-1.0, 2.151, 0.75), (1.0, 2.151, 1.0), (-1.0, 2.151, 1.0)], [], [(9, 8, 1, 0), (8, 10, 2, 1), (10, 11, 3, 2), (11, 9, 0, 3), (0, 1, 2, 3), (7, 6, 5, 4), (4, 5, 8, 9), (10, 8, 13, 12), (6, 7, 11, 10), (7, 4, 9, 11), (8, 5, 15, 13), (6, 10, 12, 14), (15, 14, 12, 13), (5, 6, 14, 15)])
_uv = me_cube_008.uv_layers.new(name='UVMap')
_uv.uv.foreach_set('vector', [0.625, 0.25, 0.625, 8.659e-05, 0.75, 8.659e-05, 0.75, 0.25, 1.0, 0.875, 0.0, 0.875, 0.0, 0.0, 1.0, 0.0, 0.625, 0.75, 0.625, 0.5, 0.75, 0.5, 0.75, 0.75, 0.625, 0.5, 0.625, 0.25, 0.75, 0.25, 0.75, 0.5, 0.75, 0.25, 0.9999, 0.25, 0.9999, 0.5, 0.75, 0.5, 1.0, 0.8941, 1.0, 0.949, 0.0, 0.9489, 0.0, 0.8941, 0.5, 0.25, 0.5, 8.659e-05, 0.625, 8.659e-05, 0.625, 0.25, 0.0, 0.5, 1.0, 0.5, 1.0, 0.5, 0.0, 0.5, 0.5, 0.75, 0.5, 0.5, 0.625, 0.5, 0.625, 0.75, 0.5, 0.5, 0.5, 0.25, 0.625, 0.25, 0.625, 0.5, 0.625, 8.659e-05, 0.5, 8.659e-05, 0.5, 8.659e-05, 0.625, 8.659e-05, 0.5, 0.75, 0.625, 0.75, 0.625, 0.75, 0.5, 0.75, 1.0, 0.9872, 0.0, 0.9872, 0.0, 0.8878, 1.0, 0.8878, 0.0, 0.9489, 1.0, 0.949, 1.0, 0.9805, -5.298e-08, 0.9805])
me_cube_008.materials.append(mat_painted_wall_n)
me_cube_008.use_remesh_preserve_volume = False
me_cube_008.use_remesh_preserve_attributes = False
me_cube_008.use_mirror_vertex_groups = False
me_cube_008.update()
me_cube_005 = bpy.data.meshes.new('Cube.005')
me_cube_005.from_pydata([(1.0, 1.0, -1.0), (1.0, -1.0, -1.0), (1.0, 1.0, 1.0), (1.0, -1.0, 1.0)], [], [(0, 1, 3, 2)])
_uv = me_cube_005.uv_layers.new(name='UVMap')
_uv.uv.foreach_set('vector', [0.0, 0.0, 1.0, 0.0, 1.0, 1.0, 2.178e-07, 1.0])
me_cube_005.materials.append(mat_wall_n)
me_cube_005.use_remesh_preserve_volume = False
me_cube_005.use_remesh_preserve_attributes = False
me_cube_005.use_mirror_vertex_groups = False
me_cube_005.update()
me_cylinder = bpy.data.meshes.new('Cylinder')
me_cylinder.from_pydata([(2.134e-08, 0.7304, -1.0), (1.659e-08, 0.8247, -0.6974), (0.1518, 0.7163, -1.0), (0.1609, 0.8088, -0.6974), (0.2977, 0.6748, -1.0), (0.3156, 0.7619, -0.6974), (0.4322, 0.6073, -1.0), (0.4582, 0.6857, -0.6974), (0.5501, 0.5165, -1.0), (0.5831, 0.5831, -0.6974), (0.6469, 0.4058, -1.0), (0.6857, 0.4582, -0.6974), (0.7188, 0.2795, -1.0), (0.7619, 0.3156, -0.6974), (0.7631, 0.1425, -1.0), (0.8088, 0.1609, -0.6974), (0.778, 1.381e-07, -1.0), (0.8247, 1.179e-07, -0.6974), (0.7631, -0.1425, -1.0), (0.8088, -0.1609, -0.6974), (0.7188, -0.2795, -1.0), (0.7619, -0.3156, -0.6974), (0.6469, -0.4058, -1.0), (0.6857, -0.4582, -0.6974), (0.5501, -0.5165, -1.0), (0.5831, -0.5831, -0.6974), (0.4322, -0.6073, -1.0), (0.4582, -0.6857, -0.6974), (0.2977, -0.6748, -1.0), (0.3156, -0.7619, -0.6974), (0.1518, -0.7163, -1.0), (0.1609, -0.8088, -0.6974), (-2.322e-07, -0.7304, -1.0), (-2.521e-07, -0.8247, -0.6974), (-0.1518, -0.7163, -1.0), (-0.1609, -0.8088, -0.6974), (-0.2977, -0.6748, -1.0), (-0.3156, -0.7619, -0.6974), (-0.4322, -0.6073, -1.0), (-0.4582, -0.6857, -0.6974), (-0.5501, -0.5165, -1.0), (-0.5831, -0.5831, -0.6974), (-0.6469, -0.4058, -1.0), (-0.6857, -0.4582, -0.6974), (-0.7188, -0.2795, -1.0), (-0.7619, -0.3156, -0.6974), (-0.7631, -0.1425, -1.0), (-0.8088, -0.1609, -0.6974), (-0.778, 7.882e-07, -1.0), (-0.8247, 8.52e-07, -0.6974), (-0.7631, 0.1425, -1.0), (-0.8088, 0.1609, -0.6974), (-0.7188, 0.2795, -1.0), (-0.7619, 0.3156, -0.6974), (-0.6469, 0.4058, -1.0), (-0.6857, 0.4582, -0.6974), (-0.5501, 0.5165, -1.0), (-0.5831, 0.5831, -0.6974), (-0.4322, 0.6073, -1.0), (-0.4582, 0.6857, -0.6974), (-0.2977, 0.6748, -1.0), (-0.3156, 0.7619, -0.6974), (-0.1518, 0.7163, -1.0), (-0.1609, 0.8088, -0.6974), (1.545e-08, 0.8338, -1.0), (-7.581e-09, 1.142, 1.0), (0.1733, 0.8177, -1.0), (0.2227, 1.12, 1.0), (0.3399, 0.7703, -1.0), (0.4369, 1.055, 1.0), (0.4934, 0.6933, -1.0), (0.6342, 0.9492, 1.0), (0.628, 0.5896, -1.0), (0.8072, 0.8072, 1.0), (0.7385, 0.4632, -1.0), (0.9492, 0.6342, 1.0), (0.8205, 0.3191, -1.0), (1.055, 0.4369, 1.0), (0.8711, 0.1627, -1.0), (1.12, 0.2227, 1.0), (0.8882, 1.13e-07, -1.0), (1.142, 4.11e-08, 1.0), (0.8711, -0.1627, -1.0), (1.12, -0.2227, 1.0), (0.8205, -0.3191, -1.0), (1.055, -0.4369, 1.0), (0.7385, -0.4632, -1.0), (0.9492, -0.6342, 1.0), (0.628, -0.5896, -1.0), (0.8072, -0.8072, 1.0), (0.4934, -0.6933, -1.0), (0.6342, -0.9492, 1.0), (0.3399, -0.7703, -1.0), (0.4369, -1.055, 1.0), (0.1733, -0.8177, -1.0), (0.2227, -1.12, 1.0), (-2.74e-07, -0.8338, -1.0), (-3.796e-07, -1.142, 1.0), (-0.1733, -0.8177, -1.0), (-0.2227, -1.12, 1.0), (-0.3399, -0.7703, -1.0), (-0.4369, -1.055, 1.0), (-0.4934, -0.6933, -1.0), (-0.6342, -0.9492, 1.0), (-0.628, -0.5896, -1.0), (-0.8072, -0.8072, 1.0), (-0.7385, -0.4632, -1.0), (-0.9492, -0.6342, 1.0), (-0.8205, -0.3191, -1.0), (-1.055, -0.4369, 1.0), (-0.8711, -0.1627, -1.0), (-1.12, -0.2227, 1.0), (-0.8882, 8.551e-07, -1.0), (-1.142, 1.057e-06, 1.0), (-0.8711, 0.1627, -1.0), (-1.12, 0.2227, 1.0), (-0.8205, 0.3191, -1.0), (-1.055, 0.4369, 1.0), (-0.7385, 0.4632, -1.0), (-0.9492, 0.6342, 1.0), (-0.628, 0.5896, -1.0), (-0.8072, 0.8072, 1.0), (-0.4934, 0.6933, -1.0), (-0.6342, 0.9492, 1.0), (-0.3399, 0.7703, -1.0), (-0.4369, 1.055, 1.0), (-0.1733, 0.8177, -1.0), (-0.2227, 1.12, 1.0)], [], [(2, 0, 64, 66), (10, 8, 72, 74), (22, 20, 84, 86), (34, 32, 96, 98), (46, 44, 108, 110), (58, 56, 120, 122), (5, 7, 71, 69), (17, 19, 83, 81), (29, 31, 95, 93), (41, 43, 107, 105), (53, 55, 119, 117), (12, 10, 74, 76), (24, 22, 86, 88), (36, 34, 98, 100), (48, 46, 110, 112), (60, 58, 122, 124), (7, 9, 73, 71), (19, 21, 85, 83), (31, 33, 97, 95), (43, 45, 109, 107), (55, 57, 121, 119), (1, 3, 67, 65), (14, 12, 76, 78), (26, 24, 88, 90), (38, 36, 100, 102), (50, 48, 112, 114), (62, 60, 124, 126), (9, 11, 75, 73), (21, 23, 87, 85), (33, 35, 99, 97), (3, 1, 63, 61, 59, 57, 55, 53, 51, 49, 47, 45, 43, 41, 39, 37, 35, 33, 31, 29, 27, 25, 23, 21, 19, 17, 15, 13, 11, 9, 7, 5), (45, 47, 111, 109), (57, 59, 123, 121), (0, 2, 4, 6, 8, 10, 12, 14, 16, 18, 20, 22, 24, 26, 28, 30, 32, 34, 36, 38, 40, 42, 44, 46, 48, 50, 52, 54, 56, 58, 60, 62), (64, 65, 67, 66), (66, 67, 69, 68), (68, 69, 71, 70), (70, 71, 73, 72), (72, 73, 75, 74), (74, 75, 77, 76), (76, 77, 79, 78), (78, 79, 81, 80), (80, 81, 83, 82), (82, 83, 85, 84), (84, 85, 87, 86), (86, 87, 89, 88), (88, 89, 91, 90), (90, 91, 93, 92), (92, 93, 95, 94), (94, 95, 97, 96), (96, 97, 99, 98), (98, 99, 101, 100), (100, 101, 103, 102), (102, 103, 105, 104), (104, 105, 107, 106), (106, 107, 109, 108), (108, 109, 111, 110), (110, 111, 113, 112), (112, 113, 115, 114), (114, 115, 117, 116), (116, 117, 119, 118), (118, 119, 121, 120), (120, 121, 123, 122), (122, 123, 125, 124), (126, 127, 65, 64), (124, 125, 127, 126), (63, 1, 65, 127), (51, 53, 117, 115), (39, 41, 105, 103), (27, 29, 93, 91), (15, 17, 81, 79), (3, 5, 69, 67), (56, 54, 118, 120), (44, 42, 106, 108), (32, 30, 94, 96), (20, 18, 82, 84), (8, 6, 70, 72), (61, 63, 127, 125), (49, 51, 115, 113), (37, 39, 103, 101), (25, 27, 91, 89), (13, 15, 79, 77), (54, 52, 116, 118), (42, 40, 104, 106), (30, 28, 92, 94), (18, 16, 80, 82), (6, 4, 68, 70), (59, 61, 125, 123), (47, 49, 113, 111), (35, 37, 101, 99), (23, 25, 89, 87), (11, 13, 77, 75), (0, 62, 126, 64), (52, 50, 114, 116), (40, 38, 102, 104), (28, 26, 90, 92), (16, 14, 78, 80), (4, 2, 66, 68)])
me_cylinder.polygons.foreach_set('use_smooth', [True] * 98)
_uv = me_cylinder.uv_layers.new(name='UVMap')
_uv.uv.foreach_set('vector', [0.2226, 0.645, 0.2309, 0.625, 0.2458, 0.6295, 0.2364, 0.6523, 0.1574, 0.6986, 0.1773, 0.6903, 0.1847, 0.704, 0.1619, 0.7135, 0.04015, 0.663, 0.05542, 0.6783, 0.04551, 0.6903, 0.02807, 0.6729, 0.02827, 0.541, 0.01997, 0.561, 0.005036, 0.5564, 0.01451, 0.5336, 0.1365, 0.4834, 0.1148, 0.4834, 0.1133, 0.4678, 0.138, 0.4679, 0.2311, 0.5613, 0.2229, 0.5413, 0.2366, 0.534, 0.2461, 0.5568, 1.068, 1.013, 1.006, 1.012, 1.006, 0.553, 1.068, 0.5542, 0.6943, 1.006, 0.632, 1.005, 0.632, 0.5459, 0.6943, 0.547, 0.3206, 0.9992, 0.2583, 0.998, 0.2583, 0.5387, 0.3206, 0.5399, -0.05305, 0.9921, -0.1153, 0.9909, -0.1153, 0.5316, -0.05305, 0.5328, -0.4267, 0.9849, -0.489, 0.9837, -0.489, 0.5244, -0.4267, 0.5256, 0.1362, 0.7028, 0.1574, 0.6986, 0.1619, 0.7135, 0.1377, 0.7183, 0.02815, 0.645, 0.04015, 0.663, 0.02807, 0.6729, 0.01438, 0.6523, 0.04031, 0.5231, 0.02827, 0.541, 0.01451, 0.5336, 0.02825, 0.5131, 0.1577, 0.4877, 0.1365, 0.4834, 0.138, 0.4679, 0.1622, 0.4727, 0.2351, 0.5822, 0.2308, 0.561, 0.2458, 0.5564, 0.2506, 0.5806, 1.006, 1.012, 0.9434, 1.011, 0.9434, 0.5518, 1.006, 0.553, 0.632, 1.005, 0.5698, 1.004, 0.5698, 0.5447, 0.632, 0.5459, 0.2583, 0.998, 0.1961, 0.9968, 0.1961, 0.5375, 0.2583, 0.5387, -0.1153, 0.9909, -0.1776, 0.9897, -0.1776, 0.5304, -0.1153, 0.5316, -0.489, 0.9837, -0.5513, 0.9825, -0.5513, 0.5233, -0.489, 0.5244, 1.193, 1.016, 1.13, 1.015, 1.13, 0.5554, 1.193, 0.5566, 0.1146, 0.7028, 0.1362, 0.7028, 0.1377, 0.7183, 0.113, 0.7183, 0.0199, 0.625, 0.02815, 0.645, 0.01438, 0.6523, 0.004954, 0.6295, 0.05562, 0.5078, 0.04031, 0.5231, 0.02825, 0.5131, 0.04573, 0.4957, 0.1776, 0.496, 0.1577, 0.4877, 0.1622, 0.4727, 0.185, 0.4822, 0.2351, 0.6038, 0.2351, 0.5822, 0.2506, 0.5806, 0.2506, 0.6053, 0.9434, 1.011, 0.8812, 1.01, 0.8812, 0.5506, 0.9434, 0.5518, 0.5698, 1.004, 0.5075, 1.003, 0.5075, 0.5435, 0.5698, 0.5447, 0.1961, 0.9968, 0.1338, 0.9956, 0.1338, 0.5363, 0.1961, 0.5375, 0.5673, 0.8402, 0.5812, 0.8017, 0.5804, 0.7804, 0.5752, 0.7426, 0.5604, 0.7064, 0.5354, 0.6664, 0.5011, 0.6321, 0.4586, 0.5987, 0.4097, 0.5711, 0.3557, 0.554, 0.3, 0.5429, 0.2433, 0.5429, 0.1886, 0.5558, 0.1375, 0.5772, 0.09404, 0.6088, 0.0578, 0.646, 0.03203, 0.6865, 0.01834, 0.7246, 0.01917, 0.7456, 0.02445, 0.7828, 0.03949, 0.8228, 0.06418, 0.8592, 0.09852, 0.8968, 0.1411, 0.9269, 0.1899, 0.9544, 0.243, 0.9746, 0.2991, 0.9839, 0.356, 0.9839, 0.4112, 0.9728, 0.4615, 0.9498, 0.5062, 0.9195, 0.5411, 0.8813, -0.1776, 0.9897, -0.2399, 0.9885, -0.2399, 0.5292, -0.1776, 0.5304, -0.5513, 0.9825, -0.6136, 0.9813, -0.6136, 0.5221, -0.5513, 0.5233, 0.7368, 0.7677, 0.7296, 0.806, 0.7113, 0.8486, 0.6844, 0.8898, 0.6487, 0.926, 0.6054, 0.9551, 0.5557, 0.9738, 0.5034, 0.9842, 0.45, 0.9842, 0.3977, 0.9736, 0.3483, 0.9587, 0.3041, 0.9372, 0.2664, 0.9075, 0.2372, 0.8743, 0.218, 0.8431, 0.2079, 0.8133, 0.2038, 0.7924, 0.2117, 0.7521, 0.2283, 0.7095, 0.2547, 0.6689, 0.2915, 0.634, 0.3357, 0.6063, 0.3845, 0.586, 0.4367, 0.5756, 0.4901, 0.5774, 0.5427, 0.585, 0.5923, 0.6, 0.6369, 0.6246, 0.674, 0.6512, 0.7026, 0.6814, 0.722, 0.7132, 0.7328, 0.7478, 1.406, 0.01124, 1.392, 0.5213, 1.323, 0.5213, 1.337, 0.01124, 1.337, 0.01124, 1.323, 0.5213, 1.254, 0.5213, 1.268, 0.01124, 1.268, 0.01124, 1.254, 0.5213, 1.185, 0.5213, 1.199, 0.01124, 1.199, 0.01124, 1.185, 0.5213, 1.115, 0.5213, 1.129, 0.01124, 1.129, 0.01124, 1.115, 0.5213, 1.046, 0.5213, 1.06, 0.01124, 1.06, 0.01124, 1.046, 0.5213, 0.9771, 0.5213, 0.9912, 0.01124, 0.9912, 0.01124, 0.9771, 0.5213, 0.908, 0.5213, 0.922, 0.01124, 0.922, 0.01124, 0.908, 0.5213, 0.8388, 0.5213, 0.8529, 0.01124, 0.8529, 0.01124, 0.8388, 0.5213, 0.7697, 0.5213, 0.7837, 0.01124, 0.7837, 0.01124, 0.7697, 0.5213, 0.7005, 0.5213, 0.7145, 0.01124, 0.7145, 0.01124, 0.7005, 0.5213, 0.6313, 0.5213, 0.6454, 0.01124, 0.6454, 0.01124, 0.6313, 0.5213, 0.5622, 0.5213, 0.5762, 0.01124, 0.5762, 0.01124, 0.5622, 0.5213, 0.493, 0.5213, 0.5071, 0.01124, 0.5071, 0.01124, 0.493, 0.5213, 0.4239, 0.5213, 0.4379, 0.01124, 0.4379, 0.01124, 0.4239, 0.5213, 0.3547, 0.5213, 0.3688, 0.01124, 0.3688, 0.01124, 0.3547, 0.5213, 0.2856, 0.5213, 0.2996, 0.01124, 0.2996, 0.01124, 0.2856, 0.5213, 0.2164, 0.5213, 0.2304, 0.01124, 0.2304, 0.01124, 0.2164, 0.5213, 0.1472, 0.5214, 0.1613, 0.01123, 0.1613, 0.01123, 0.1472, 0.5214, 0.07807, 0.5214, 0.09212, 0.01123, 0.09212, 0.01123, 0.07807, 0.5214, 0.008905, 0.5214, 0.02295, 0.01123, 0.02295, 0.01123, 0.008905, 0.5214, -0.06026, 0.5214, -0.04621, 0.01123, -0.04621, 0.01123, -0.06026, 0.5214, -0.1294, 0.5214, -0.1154, 0.01123, -0.1154, 0.01123, -0.1294, 0.5214, -0.1986, 0.5214, -0.1845, 0.01123, -0.1845, 0.01123, -0.1986, 0.5214, -0.2677, 0.5214, -0.2537, 0.01123, -0.2537, 0.01123, -0.2677, 0.5214, -0.3369, 0.5214, -0.3229, 0.01123, -0.3229, 0.01123, -0.3369, 0.5214, -0.4061, 0.5214, -0.392, 0.01123, -0.392, 0.01123, -0.4061, 0.5214, -0.4752, 0.5214, -0.4612, 0.01123, -0.4612, 0.01123, -0.4752, 0.5214, -0.5444, 0.5214, -0.5303, 0.01123, -0.5303, 0.01123, -0.5444, 0.5214, -0.6136, 0.5214, -0.5995, 0.01123, 1.614, 0.01124, 1.599, 0.5213, 1.53, 0.5213, 1.544, 0.01124, 1.475, 0.01124, 1.461, 0.5213, 1.392, 0.5213, 1.406, 0.01124, 1.544, 0.01124, 1.53, 0.5213, 1.461, 0.5213, 1.475, 0.01124, 1.255, 1.017, 1.193, 1.016, 1.193, 0.5566, 1.255, 0.5578, -0.3644, 0.9861, -0.4267, 0.9849, -0.4267, 0.5256, -0.3644, 0.5268, 0.00923, 0.9932, -0.05305, 0.9921, -0.05305, 0.5328, 0.009231, 0.534, 0.3829, 1.0, 0.3206, 0.9992, 0.3206, 0.5399, 0.3829, 0.5411, 0.7566, 1.008, 0.6943, 1.006, 0.6943, 0.547, 0.7566, 0.5482, 1.13, 1.015, 1.068, 1.013, 1.068, 0.5542, 1.13, 0.5554, 0.2229, 0.5413, 0.2109, 0.5233, 0.223, 0.5134, 0.2366, 0.534, 0.1148, 0.4834, 0.09361, 0.4876, 0.0891, 0.4726, 0.1133, 0.4678, 0.01997, 0.561, 0.01573, 0.5822, 0.0001913, 0.5806, 0.005036, 0.5564, 0.05542, 0.6783, 0.07339, 0.6903, 0.06603, 0.704, 0.04551, 0.6903, 0.1773, 0.6903, 0.1953, 0.6783, 0.2052, 0.6903, 0.1847, 0.704, 1.317, 1.018, 1.255, 1.017, 1.255, 0.5578, 1.317, 0.5589, -0.3022, 0.9873, -0.3644, 0.9861, -0.3644, 0.5268, -0.3022, 0.528, 0.07151, 0.9944, 0.00923, 0.9932, 0.009231, 0.534, 0.07151, 0.5352, 0.4452, 1.002, 0.3829, 1.0, 0.3829, 0.5411, 0.4452, 0.5423, 0.8189, 1.009, 0.7566, 1.008, 0.7566, 0.5482, 0.8189, 0.5494, 0.2109, 0.5233, 0.1956, 0.508, 0.2055, 0.496, 0.223, 0.5134, 0.09361, 0.4876, 0.07362, 0.4958, 0.06628, 0.482, 0.0891, 0.4726, 0.01573, 0.5822, 0.0157, 0.6038, 0.0001637, 0.6053, 0.0001913, 0.5806, 0.07339, 0.6903, 0.09336, 0.6986, 0.08882, 0.7135, 0.06603, 0.704, 0.1953, 0.6783, 0.2106, 0.663, 0.2227, 0.6729, 0.2052, 0.6903, 1.379, 1.019, 1.317, 1.018, 1.317, 0.5589, 1.379, 0.5601, -0.2399, 0.9885, -0.3022, 0.9873, -0.3022, 0.528, -0.2399, 0.5292, 0.1338, 0.9956, 0.07151, 0.9944, 0.07151, 0.5352, 0.1338, 0.5363, 0.5075, 1.003, 0.4452, 1.002, 0.4452, 0.5423, 0.5075, 0.5435, 0.8812, 1.01, 0.8189, 1.009, 0.8189, 0.5494, 0.8812, 0.5506, 0.2309, 0.625, 0.2351, 0.6038, 0.2506, 0.6053, 0.2458, 0.6295, 0.1956, 0.508, 0.1776, 0.496, 0.185, 0.4822, 0.2055, 0.496, 0.07362, 0.4958, 0.05562, 0.5078, 0.04573, 0.4957, 0.06628, 0.482, 0.0157, 0.6038, 0.0199, 0.625, 0.004954, 0.6295, 0.0001637, 0.6053, 0.09336, 0.6986, 0.1146, 0.7028, 0.113, 0.7183, 0.08882, 0.7135, 0.2106, 0.663, 0.2226, 0.645, 0.2364, 0.6523, 0.2227, 0.6729])
me_cylinder.materials.append(mat_bathtub)
me_cylinder.use_remesh_preserve_volume = False
me_cylinder.use_remesh_preserve_attributes = False
me_cylinder.use_mirror_vertex_groups = False
me_cylinder.update()
me_cube = bpy.data.meshes.new('Cube')
me_cube.from_pydata([(1.0, 1.0, -1.0), (1.0, -1.0, -1.0), (-1.0, -1.0, -1.0), (-1.0, 1.0, -1.0)], [], [(0, 3, 2, 1)])
_uv = me_cube.uv_layers.new(name='UVMap')
_uv.uv.foreach_set('vector', [0.0, -5.96e-08, 1.0, 5.96e-08, 1.0, 1.0, 0.0, 1.0])
me_cube.materials.append(mat_floor)
me_cube.use_remesh_preserve_volume = False
me_cube.use_remesh_preserve_attributes = False
me_cube.use_mirror_vertex_groups = False
me_cube.update()
me_cube_001 = bpy.data.meshes.new('Cube.001')
me_cube_001.from_pydata([(1.0, 1.0, 1.0), (1.0, -1.0, 1.0), (-1.0, -1.0, 1.0), (-1.0, 1.0, 1.0)], [], [(0, 1, 2, 3)])
_uv = me_cube_001.uv_layers.new(name='UVMap')
_uv.uv.foreach_set('vector', [1.0, 1.0, 1.0, 0.0, 0.0, 4.538e-07, 1.702e-07, 1.0])
me_cube_001.materials.append(mat_ceiling)
me_cube_001.use_remesh_preserve_volume = False
me_cube_001.use_remesh_preserve_attributes = False
me_cube_001.use_mirror_vertex_groups = False
me_cube_001.update()

# ---- objects
ob_wood_wall = bpy.data.objects.new('wood_wall', me_cube_006)
ob_wall_e = bpy.data.objects.new('wall_e', me_cube_002)
ob_wood_wall_001 = bpy.data.objects.new('wood_wall.001', me_cube_007)
ob_wall_w = bpy.data.objects.new('wall_w', me_cube_004)
ob_upper_lip = bpy.data.objects.new('upper_lip', me_circle)
ob_door = bpy.data.objects.new('door', me_cube_011)
ob_door_frame = bpy.data.objects.new('door_frame', me_cube_010)
ob_wood_wall_003 = bpy.data.objects.new('wood_wall.003', me_cube_009)
ob_wall_s = bpy.data.objects.new('wall_s', me_cube_003)
ob_wood_wall_002 = bpy.data.objects.new('wood_wall.002', me_cube_008)
ob_wall_n = bpy.data.objects.new('wall_n', me_cube_005)
ob_bathtub = bpy.data.objects.new('bathtub', me_cylinder)
ob_floor = bpy.data.objects.new('floor', me_cube)
ob_ceiling = bpy.data.objects.new('ceiling', me_cube_001)
ob_lamp = bpy.data.objects.new('Lamp', light_lamp)
ob_camera = bpy.data.objects.new('Camera', cam_camera)

# ---- transforms, parenting, visibility, modifiers, constraints
ob_wood_wall.location = (0.0, -4.438, 2.0)
ob_wood_wall.scale = (7.0, 0.06347, 2.0)
ob_wood_wall.lineart.crease_threshold = 0.0
ob_wall_e.location = (0.0, 0.0, 4.5)
ob_wall_e.scale = (7.0, 4.5, 4.5)
ob_wall_e.lock_rotations_4d = False
ob_wall_e.empty_display_type = 'ARROWS'
ob_wall_e.lineart.crease_threshold = 0.0
ob_wood_wall_001.location = (0.0, 4.431, 2.0)
ob_wood_wall_001.rotation_euler = (0.0, 0.0, 3.142)
ob_wood_wall_001.scale = (7.0, 0.06347, 2.0)
ob_wood_wall_001.lineart.crease_threshold = 0.0
ob_wall_w.location = (0.0, 0.0, 4.5)
ob_wall_w.scale = (7.0, 4.5, 4.5)
ob_wall_w.lock_rotations_4d = False
ob_wall_w.empty_display_type = 'ARROWS'
ob_wall_w.lineart.crease_threshold = 0.0
ob_upper_lip.location = (3.75, 2.5, 2.47)
ob_upper_lip.scale = (2.945, 1.793, 2.033)
ob_upper_lip.lineart.crease_threshold = 0.0
ob_door.location = (-6.882, -1.576, 3.269)
ob_door.scale = (0.1, 1.55, 3.253)
ob_door.lineart.crease_threshold = 0.0
ob_door_frame.location = (-6.928, 0.0, 3.5)
ob_door_frame.scale = (0.15, 2.0, 3.5)
ob_door_frame.lineart.crease_threshold = 0.0
_m = ob_door_frame.modifiers.new('Mirror', 'MIRROR')
_m.use_axis = (False, True, False)
ob_wood_wall_003.location = (-6.925, 0.0, 2.0)
ob_wood_wall_003.rotation_euler = (0.0, 0.0, -1.571)
ob_wood_wall_003.scale = (4.5, 0.06347, 2.0)
ob_wood_wall_003.lineart.crease_threshold = 0.0
ob_wall_s.location = (0.0, 0.0, 4.5)
ob_wall_s.scale = (7.0, 4.5, 4.5)
ob_wall_s.lock_rotations_4d = False
ob_wall_s.empty_display_type = 'ARROWS'
ob_wall_s.lineart.crease_threshold = 0.0
ob_wood_wall_002.location = (6.929, 0.0, 2.0)
ob_wood_wall_002.rotation_euler = (0.0, 0.0, 1.571)
ob_wood_wall_002.scale = (4.5, 0.06347, 2.0)
ob_wood_wall_002.lineart.crease_threshold = 0.0
ob_wall_n.location = (0.0, 0.0, 4.5)
ob_wall_n.scale = (7.0, 4.5, 4.5)
ob_wall_n.lock_rotations_4d = False
ob_wall_n.empty_display_type = 'ARROWS'
ob_wall_n.lineart.crease_threshold = 0.0
ob_bathtub.location = (3.75, 2.5, 1.25)
ob_bathtub.scale = (2.518, 1.533, 1.25)
ob_bathtub.lineart.crease_threshold = 0.0
ob_floor.location = (0.0, 0.0, 4.5)
ob_floor.scale = (7.0, 4.5, 4.5)
ob_floor.lock_rotations_4d = False
ob_floor.empty_display_type = 'ARROWS'
ob_floor.lineart.crease_threshold = 0.0
ob_ceiling.location = (0.0, 0.0, 4.49)
ob_ceiling.scale = (7.0, 4.5, 4.5)
ob_ceiling.lock_rotations_4d = False
ob_ceiling.empty_display_type = 'ARROWS'
ob_ceiling.lineart.crease_threshold = 0.0
ob_lamp.location = (4.076, 1.005, 5.904)
ob_lamp.rotation_euler = (0.6503, 0.05522, 1.866)
ob_lamp.lock_rotations_4d = False
ob_lamp.empty_display_type = 'ARROWS'
ob_lamp.color = (0.0, 0.0, 0.0, 0.0)
ob_lamp.lineart.crease_threshold = 0.0
ob_camera.location = (18.19, 25.63, 20.17)
ob_camera.rotation_euler = (1.053, 0.01251, -3.767)
ob_camera.scale = (1.0, 1.0, 1.0)
ob_camera.lock_rotations_4d = False
ob_camera.empty_display_type = 'ARROWS'
ob_camera.color = (0.0, 0.0, 0.0, 0.0)
ob_camera.display_type = 'WIRE'
ob_camera.lineart.crease_threshold = 0.0

# ---- collection membership
col_collection_1.objects.link(ob_wood_wall)
col_collection_1.objects.link(ob_wall_e)
col_collection_2.objects.link(ob_wood_wall_001)
col_collection_2.objects.link(ob_wall_w)
col_collection_3.objects.link(ob_upper_lip)
col_collection_3.objects.link(ob_door)
col_collection_3.objects.link(ob_door_frame)
col_collection_3.objects.link(ob_wood_wall_003)
col_collection_3.objects.link(ob_wall_s)
col_collection_4.objects.link(ob_wood_wall_002)
col_collection_4.objects.link(ob_wall_n)
col_collection_6.objects.link(ob_bathtub)
col_collection_11.objects.link(ob_floor)
col_collection_12.objects.link(ob_ceiling)
col_collection_20.objects.link(ob_lamp)
col_collection_20.objects.link(ob_camera)

# ---- scene / render settings (as saved in the file)
scene.camera = ob_camera
scene.frame_start = 1; scene.frame_end = 50; scene.frame_set(1)
scene.render.engine = 'BLENDER_EEVEE_NEXT'
scene.render.image_settings.color_mode = 'RGB'
scene.render.image_settings.compression = 90
scene.render.resolution_percentage = 50
scene.render.dither_intensity = 0.0
scene.render.bake_margin = 2
scene.cycles.use_denoising = False
scene.cycles.samples = 10
scene.cycles.sampling_pattern = 'TABULATED_SOBOL'
scene.cycles.light_sampling_threshold = 0.0
scene.cycles.use_adaptive_sampling = False
scene.cycles.use_light_tree = False
scene.cycles.blur_glossy = 0.0
scene.cycles.volume_bounces = 1
scene.cycles.pixel_filter_type = 'GAUSSIAN'
scene.cycles.sample_clamp_indirect = 0.0
scene.view_settings.view_transform = 'Standard'
bpy.context.view_layer.update()
